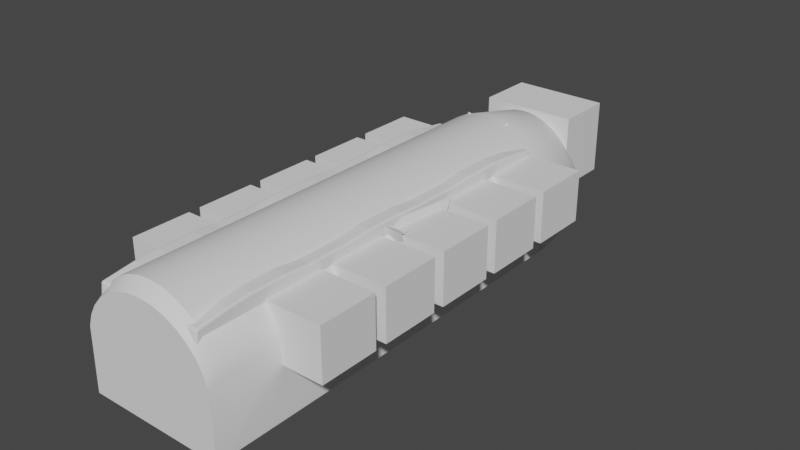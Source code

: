 # Source: metro.blend  (saved by Blender 2.80.75; exported with 4.5.12 LTS)
import bpy
from mathutils import Matrix  # noqa: F401  (used for matrix-valued properties, if any)

bpy.ops.wm.read_factory_settings(use_empty=True)
scene = bpy.context.scene
scene.name = 'Scene'

# ---- collections
col_collection = bpy.data.collections.new('Collection'); scene.collection.children.link(col_collection)

# ---- node groups
ng_auto_smooth = bpy.data.node_groups.new('Auto Smooth', 'GeometryNodeTree')
_s = ng_auto_smooth.interface.new_socket(name='Geometry', in_out='OUTPUT', socket_type='NodeSocketGeometry')
_s = ng_auto_smooth.interface.new_socket(name='Geometry', in_out='INPUT', socket_type='NodeSocketGeometry')
_s = ng_auto_smooth.interface.new_socket(name='Angle', in_out='INPUT', socket_type='NodeSocketFloat')
_s.subtype = 'ANGLE'
_s.min_value = 0.0
_s.max_value = 3.142
ng_auto_smooth.is_modifier = True
_N = ng_auto_smooth.nodes; _L = ng_auto_smooth.links
n0 = _N.new('NodeGroupOutput'); n0.name = 'Group Output'; n0.location = (480, -100)
n1 = _N.new('NodeGroupInput'); n1.name = 'Group Input'; n1.location = (-420, -300)
n2 = _N.new('NodeGroupInput'); n2.name = 'Group Input.001'; n2.location = (-60, -100)
n3 = _N.new('GeometryNodeSetShadeSmooth'); n3.name = 'Set Shade Smooth'; n3.location = (120, -100)
n3.domain = 'EDGE'
n4 = _N.new('GeometryNodeSetShadeSmooth'); n4.name = 'Set Shade Smooth.001'; n4.location = (300, -100)
n5 = _N.new('GeometryNodeInputMeshEdgeAngle'); n5.name = 'Edge Angle'; n5.location = (-420, -220)
n6 = _N.new('GeometryNodeInputEdgeSmooth'); n6.name = 'Is Edge Smooth'; n6.location = (-60, -160)
n7 = _N.new('GeometryNodeInputShadeSmooth'); n7.name = 'Is Face Smooth'; n7.location = (-240, -340)
n8 = _N.new('FunctionNodeBooleanMath'); n8.name = 'Boolean Math'; n8.location = (-60, -220)
n9 = _N.new('FunctionNodeCompare'); n9.name = 'Compare'; n9.location = (-240, -180)
n9.operation = 'LESS_EQUAL'
_L.new(n5.outputs[0], n9.inputs[0])
_L.new(n4.outputs[0], n0.inputs[0])
_L.new(n1.outputs[1], n9.inputs[1])
_L.new(n9.outputs[0], n8.inputs[0])
_L.new(n7.outputs[0], n8.inputs[1])
_L.new(n2.outputs[0], n3.inputs[0])
_L.new(n6.outputs[0], n3.inputs[1])
_L.new(n3.outputs[0], n4.inputs[0])
_L.new(n8.outputs[0], n3.inputs[2])
n0.is_active_output = True

# ---- world
world_world = bpy.data.worlds.new('World'); scene.world = world_world
world_world.use_nodes = True; world_world.node_tree.nodes.clear()
_N = world_world.node_tree.nodes; _L = world_world.node_tree.links
n0 = _N.new('ShaderNodeOutputWorld'); n0.name = 'World Output'; n0.location = (300, 300)
n1 = _N.new('ShaderNodeBackground'); n1.name = 'Background'; n1.location = (10, 300)
n1.inputs[0].default_value = (0.05088, 0.05088, 0.05088, 1.0)
_L.new(n1.outputs[0], n0.inputs[0])
n0.is_active_output = True
world_world.color = (0.05088, 0.05088, 0.05088)
world_world.use_sun_shadow = False
world_world.sun_shadow_jitter_overblur = 0.0

# ---- meshes
me_cylinder = bpy.data.meshes.new('Cylinder')
me_cylinder.from_pydata([(1.848, -4.115, 2.365), (1.663, -4.115, 2.711), (1.962, -4.115, 1.99), (1.514, -4.115, 2.893), (1.663, -4.463, 2.711), (1.514, -4.463, 2.893), (1.848, -4.463, 2.365), (1.973, -4.463, 1.406), (1.962, -4.463, 1.99), (1.848, -6.53, 2.365), (1.973, -6.53, 1.406), (1.962, -6.53, 1.99), (1.663, -6.53, 2.711), (1.514, -6.53, 2.893), (1.514, -6.183, 2.893), (1.973, -6.183, 1.406), (1.973, -8.25, 1.406), (1.848, -8.25, 2.365), (1.663, -8.25, 2.711), (1.962, -8.25, 1.99), (1.514, -8.25, 2.893), (1.973, -2.395, 1.406), (1.514, -2.395, 2.893), (1.973, -4.115, 1.406), (1.848, -6.183, 2.365), (1.663, -6.183, 2.711), (1.962, -6.183, 1.99), (-1.663, -4.115, 2.711), (-1.848, -4.115, 2.365), (-1.514, -4.115, 2.893), (-1.973, -4.115, 1.406), (-1.962, -4.115, 1.99), (-1.514, -4.463, 2.893), (-1.973, -6.183, 1.406), (-1.973, -6.53, 1.406), (-1.962, -6.53, 1.99), (-1.663, -6.53, 2.711), (-1.848, -6.53, 2.365), (-1.514, -6.53, 2.893), (-1.973, -8.25, 1.406), (-1.514, -2.395, 2.893), (-1.663, -2.395, 2.711), (-1.848, -2.395, 2.365), (-1.973, -2.395, 1.406), (-1.962, -2.395, 1.99), (-1.973, -4.463, 1.406), (-1.663, -4.463, 2.711), (-1.848, -4.463, 2.365), (-1.514, -6.183, 2.893), (-1.962, -4.463, 1.99), (-1.663, -6.183, 2.711), (-1.848, -6.183, 2.365), (-1.514, -8.25, 2.893), (-1.962, -8.25, 1.99), (-1.663, -8.25, 2.711), (-1.848, -8.25, 2.365), (-1.962, -6.183, 1.99), (1.848, -2.395, 2.365), (1.962, -2.395, 1.99), (1.663, -2.395, 2.711), (1.848, -2.048, 2.365), (1.663, -2.048, 2.711), (1.962, -2.048, 1.99), (1.514, -2.048, 2.893), (1.973, -2.048, 1.406), (-1.514, -0.3277, 2.893), (-1.663, -0.3277, 2.711), (-1.848, -0.3277, 2.365), (-1.973, -0.3277, 1.406), (-1.962, -0.3277, 1.99), (-1.973, -2.048, 1.406), (-1.962, -2.048, 1.99), (-1.514, -2.048, 2.893), (-1.663, -2.048, 2.711), (-1.848, -2.048, 2.365), (1.514, -0.3277, 2.893), (1.663, -0.3277, 2.711), (1.973, -0.3277, 1.406), (1.848, -0.3277, 2.365), (1.962, -0.3277, 1.99), (1.848, 0.01942, 2.365), (1.663, 0.01942, 2.711), (1.962, 0.01942, 1.99), (1.514, 0.01942, 2.893), (1.973, 0.01942, 1.406), (-1.973, 0.01942, 1.406), (-1.962, 0.01942, 1.99), (-1.514, 0.01942, 2.893), (-1.663, 0.01942, 2.711), (-1.848, 0.01942, 2.365), (-1.973, 1.74, 1.406), (-1.962, 1.74, 1.99), (-1.514, 1.74, 2.893), (-1.663, 1.74, 2.711), (-1.848, 1.74, 2.365), (1.973, 1.74, 1.406), (1.514, 1.74, 2.893), (1.398, 3.951, 2.251), (1.398, 4.316, 1.833), (0.6612, 5.631, 1.074), (-0.6612, 5.631, 1.074), (0.5696, 5.671, 1.074), (0.7587, 5.572, 1.074), (-0.7587, 5.572, 1.074), (0.8222, 5.51, 1.074), (-0.5696, 5.671, 1.074), (-0.8222, 5.51, 1.074), (-1.282, 4.892, 1.074), (-1.045, 5.247, 1.074), (-1.398, 4.575, 1.074), (1.165, 3.951, 2.564), (1.37, 3.951, 2.306), (0.9154, 3.951, 2.776), (0.6305, 3.951, 2.933), (1.373e-07, 3.951, 3.062), (0.3214, 3.951, 3.03), (-0.3214, 3.951, 3.03), (-0.6305, 3.951, 2.933), (-0.9154, 3.951, 2.776), (-1.165, 3.951, 2.564), (-1.398, 3.951, 2.251), (-1.37, 3.951, 2.306), (1.848, 1.74, 2.365), (1.962, 1.74, 1.99), (1.663, 1.74, 2.711), (1.398, 4.575, 1.074), (1.282, 4.892, 1.074), (1.045, 5.247, 1.074), (1.398, 4.556, 1.443), (-0.4213, 5.671, 1.208), (0.148, 5.671, 1.319), (0.4213, 5.671, 1.208), (0.5363, 5.671, 1.116), (-0.148, 5.671, 1.319), (-0.5363, 5.671, 1.116), (-1.398, 4.316, 1.833), (-1.398, 4.556, 1.443)], [(0, 1), (1, 3), (0, 2), (4, 5), (6, 4), (7, 8), (6, 8), (9, 12), (10, 11), (9, 11), (13, 12), (14, 5), (15, 7), (17, 18), (16, 19), (20, 18), (17, 19), (3, 22), (23, 21), (2, 23), (24, 25), (15, 26), (14, 25), (24, 26), (16, 10), (13, 20), (27, 29), (28, 27), (30, 31), (31, 28), (33, 45), (34, 35), (37, 35), (36, 38), (36, 37), (39, 34), (40, 41), (41, 42), (42, 44), (43, 44), (46, 32), (46, 47), (48, 32), (45, 49), (47, 49), (50, 48), (51, 50), (52, 38), (39, 53), (53, 55), (54, 52), (54, 55), (33, 56), (56, 51), (57, 59), (21, 58), (57, 58), (59, 22), (60, 61), (61, 63), (60, 62), (62, 64), (43, 30), (29, 40), (65, 66), (66, 67), (68, 69), (67, 69), (70, 71), (72, 65), (72, 73), (73, 74), (71, 74), (64, 77), (76, 75), (70, 68), (63, 75), (78, 76), (77, 79), (78, 79), (80, 81), (84, 82), (83, 81), (80, 82), (85, 86), (86, 89), (87, 88), (88, 89), (85, 90), (90, 91), (94, 91), (92, 93), (93, 94), (87, 92), (84, 95), (83, 96), (98, 97), (128, 98), (99, 101), (105, 100), (102, 99), (103, 100), (104, 102), (103, 106), (107, 108), (106, 108), (109, 107), (111, 110), (97, 111), (110, 112), (112, 113), (115, 114), (116, 117), (117, 118), (118, 119), (120, 121), (119, 121), (114, 116), (113, 115), (122, 124), (95, 123), (122, 123), (124, 96), (125, 126), (104, 127), (126, 127), (125, 128), (131, 130), (101, 132), (133, 129), (129, 134), (132, 131), (130, 133), (105, 134), (120, 135), (135, 136), (109, 136)], [])
_uv = me_cylinder.uv_layers.new(name='UVMap')
_uv.uv.foreach_set('vector', [])
me_cylinder.use_remesh_preserve_volume = False
me_cylinder.use_remesh_preserve_attributes = False
me_cylinder.use_mirror_vertex_groups = False
me_cylinder.update()
me_cube = bpy.data.meshes.new('Cube')
me_cube.from_pydata([(0.5129, -0.21, 0.4989), (0.5129, -0.21, 0.6), (0.5129, 0.21, 0.4989), (0.5129, 0.21, 0.6), (1.0, -0.21, 0.4989), (1.0, -0.21, 0.6), (1.0, 0.21, 0.4989), (1.0, 0.21, 0.6), (1.067, 0.21, 1.042), (0.9368, 0.21, 1.042), (0.8701, -0.21, 0.6), (0.8701, -0.21, 0.4989), (0.8701, 0.21, 0.6), (0.8701, 0.21, 0.4989), (1.067, -0.21, 1.042), (0.9368, -0.21, 1.042), (0.5129, 0.111, 0.4822), (0.5129, -0.111, 0.4822), (0.5129, -0.111, 0.5928), (0.5129, 0.111, 0.5928), (1.0, -0.111, 0.4822), (1.0, 0.111, 0.4822), (1.0, 0.111, 0.5706), (1.0, -0.111, 0.5706), (0.9721, 0.111, 1.077), (0.9721, -0.111, 1.077), (1.067, 0.111, 1.077), (1.067, -0.111, 1.077), (0.8701, 0.111, 0.4822), (0.8701, -0.111, 0.4822), (0.9054, 0.111, 0.5706), (0.9054, -0.111, 0.5706), (0.6915, 0.21, 0.4989), (0.6915, -0.21, 0.5971), (0.6915, -0.21, 0.4989), (0.6915, 0.21, 0.5971), (0.6915, 0.111, 0.4822), (0.6915, -0.111, 0.4822), (0.7019, 0.111, 0.5522), (0.7019, -0.111, 0.5522)], [], [(16, 19, 3, 2), (13, 12, 7, 6), (20, 23, 5, 4), (34, 33, 1, 0), (29, 20, 4, 11), (39, 18, 1, 33), (27, 25, 15, 14), (4, 5, 10, 11), (37, 29, 11, 34), (32, 35, 12, 13), (10, 5, 14, 15), (31, 10, 15, 25), (7, 12, 9, 8), (22, 7, 8, 26), (5, 23, 27, 14), (23, 22, 26, 27), (12, 30, 24, 9), (30, 31, 25, 24), (32, 13, 28, 36), (36, 28, 29, 37), (8, 9, 24, 26), (26, 24, 25, 27), (35, 3, 19, 38), (38, 19, 18, 39), (13, 6, 21, 28), (28, 21, 20, 29), (6, 7, 22, 21), (21, 22, 23, 20), (0, 1, 18, 17), (17, 18, 19, 16), (30, 38, 39, 31), (12, 35, 38, 30), (16, 36, 37, 17), (2, 32, 36, 16), (2, 3, 35, 32), (17, 37, 34, 0), (31, 39, 33, 10), (11, 10, 33, 34)])
me_cube.polygons.foreach_set('use_smooth', [True] * 38)
_uv = me_cube.uv_layers.new(name='UVMap')
_uv.uv.foreach_set('vector', [0.375, 0.1667, 0.625, 0.1667, 0.625, 0.25, 0.375, 0.25, 0.375, 0.4458, 0.625, 0.4458, 0.625, 0.5, 0.375, 0.5, 0.375, 0.6667, 0.625, 0.6667, 0.625, 0.75, 0.375, 0.75, 0.375, 0.9021, 0.625, 0.9021, 0.625, 1.0, 0.375, 1.0, 0.3208, 0.6667, 0.375, 0.6667, 0.375, 0.75, 0.3208, 0.75, 0.7771, 0.6667, 0.875, 0.6667, 0.875, 0.75, 0.7771, 0.75, 0.625, 0.6667, 0.6792, 0.6667, 0.6792, 0.75, 0.625, 0.75, 0.375, 0.75, 0.625, 0.75, 0.625, 0.8042, 0.375, 0.8042, 0.2229, 0.6667, 0.3208, 0.6667, 0.3208, 0.75, 0.2229, 0.75, 0.375, 0.3479, 0.625, 0.3479, 0.625, 0.4458, 0.375, 0.4458, 0.625, 0.8042, 0.625, 0.75, 0.625, 0.75, 0.625, 0.8042, 0.6792, 0.6667, 0.6792, 0.75, 0.6792, 0.75, 0.6792, 0.6667, 0.625, 0.5, 0.625, 0.4458, 0.625, 0.4458, 0.625, 0.5, 0.625, 0.5833, 0.625, 0.5, 0.625, 0.5, 0.625, 0.5833, 0.625, 0.75, 0.625, 0.6667, 0.625, 0.6667, 0.625, 0.75, 0.625, 0.6667, 0.625, 0.5833, 0.625, 0.5833, 0.625, 0.6667, 0.6792, 0.5, 0.6792, 0.5833, 0.6792, 0.5833, 0.6792, 0.5, 0.6792, 0.5833, 0.6792, 0.6667, 0.6792, 0.6667, 0.6792, 0.5833, 0.2229, 0.5, 0.3208, 0.5, 0.3208, 0.5833, 0.2229, 0.5833, 0.2229, 0.5833, 0.3208, 0.5833, 0.3208, 0.6667, 0.2229, 0.6667, 0.625, 0.5, 0.6792, 0.5, 0.6792, 0.5833, 0.625, 0.5833, 0.625, 0.5833, 0.6792, 0.5833, 0.6792, 0.6667, 0.625, 0.6667, 0.7771, 0.5, 0.875, 0.5, 0.875, 0.5833, 0.7771, 0.5833, 0.7771, 0.5833, 0.875, 0.5833, 0.875, 0.6667, 0.7771, 0.6667, 0.3208, 0.5, 0.375, 0.5, 0.375, 0.5833, 0.3208, 0.5833, 0.3208, 0.5833, 0.375, 0.5833, 0.375, 0.6667, 0.3208, 0.6667, 0.375, 0.5, 0.625, 0.5, 0.625, 0.5833, 0.375, 0.5833, 0.375, 0.5833, 0.625, 0.5833, 0.625, 0.6667, 0.375, 0.6667, 0.375, 0.0, 0.625, 0.0, 0.625, 0.08333, 0.375, 0.08333, 0.375, 0.08333, 0.625, 0.08333, 0.625, 0.1667, 0.375, 0.1667, 0.6792, 0.5833, 0.7771, 0.5833, 0.7771, 0.6667, 0.6792, 0.6667, 0.6792, 0.5, 0.7771, 0.5, 0.7771, 0.5833, 0.6792, 0.5833, 0.125, 0.5833, 0.2229, 0.5833, 0.2229, 0.6667, 0.125, 0.6667, 0.125, 0.5, 0.2229, 0.5, 0.2229, 0.5833, 0.125, 0.5833, 0.375, 0.25, 0.625, 0.25, 0.625, 0.3479, 0.375, 0.3479, 0.125, 0.6667, 0.2229, 0.6667, 0.2229, 0.75, 0.125, 0.75, 0.6792, 0.6667, 0.7771, 0.6667, 0.7771, 0.75, 0.6792, 0.75, 0.375, 0.8042, 0.625, 0.8042, 0.625, 0.9021, 0.375, 0.9021])
me_cube.use_remesh_preserve_volume = False
me_cube.use_remesh_preserve_attributes = False
me_cube.use_mirror_vertex_groups = False
me_cube.update()
me_cube_002 = bpy.data.meshes.new('Cube.002')
me_cube_002.from_pydata([(0.5129, -0.21, 0.4989), (0.5129, -0.21, 0.6), (0.5129, 0.21, 0.4989), (0.5129, 0.21, 0.6), (1.0, -0.21, 0.4989), (1.0, -0.21, 0.6), (1.0, 0.21, 0.4989), (1.0, 0.21, 0.6), (1.067, 0.21, 1.042), (0.9368, 0.21, 1.042), (0.8701, -0.21, 0.6), (0.8701, -0.21, 0.4989), (0.8701, 0.21, 0.6), (0.8701, 0.21, 0.4989), (1.067, -0.21, 1.042), (0.9368, -0.21, 1.042), (0.5129, 0.111, 0.4822), (0.5129, -0.111, 0.4822), (0.5129, -0.111, 0.5928), (0.5129, 0.111, 0.5928), (1.0, -0.111, 0.4822), (1.0, 0.111, 0.4822), (1.0, 0.111, 0.5706), (1.0, -0.111, 0.5706), (0.9721, 0.111, 1.077), (0.9721, -0.111, 1.077), (1.067, 0.111, 1.077), (1.067, -0.111, 1.077), (0.8701, 0.111, 0.4822), (0.8701, -0.111, 0.4822), (0.9054, 0.111, 0.5706), (0.9054, -0.111, 0.5706), (0.6915, 0.21, 0.4989), (0.6915, -0.21, 0.5971), (0.6915, -0.21, 0.4989), (0.6915, 0.21, 0.5971), (0.6915, 0.111, 0.4822), (0.6915, -0.111, 0.4822), (0.7019, 0.111, 0.5522), (0.7019, -0.111, 0.5522)], [], [(16, 19, 3, 2), (13, 12, 7, 6), (20, 23, 5, 4), (34, 33, 1, 0), (29, 20, 4, 11), (39, 18, 1, 33), (27, 25, 15, 14), (4, 5, 10, 11), (37, 29, 11, 34), (32, 35, 12, 13), (10, 5, 14, 15), (31, 10, 15, 25), (7, 12, 9, 8), (22, 7, 8, 26), (5, 23, 27, 14), (23, 22, 26, 27), (12, 30, 24, 9), (30, 31, 25, 24), (32, 13, 28, 36), (36, 28, 29, 37), (8, 9, 24, 26), (26, 24, 25, 27), (35, 3, 19, 38), (38, 19, 18, 39), (13, 6, 21, 28), (28, 21, 20, 29), (6, 7, 22, 21), (21, 22, 23, 20), (0, 1, 18, 17), (17, 18, 19, 16), (30, 38, 39, 31), (12, 35, 38, 30), (16, 36, 37, 17), (2, 32, 36, 16), (2, 3, 35, 32), (17, 37, 34, 0), (31, 39, 33, 10), (11, 10, 33, 34)])
me_cube_002.polygons.foreach_set('use_smooth', [True] * 38)
_uv = me_cube_002.uv_layers.new(name='UVMap')
_uv.uv.foreach_set('vector', [0.375, 0.1667, 0.625, 0.1667, 0.625, 0.25, 0.375, 0.25, 0.375, 0.4458, 0.625, 0.4458, 0.625, 0.5, 0.375, 0.5, 0.375, 0.6667, 0.625, 0.6667, 0.625, 0.75, 0.375, 0.75, 0.375, 0.9021, 0.625, 0.9021, 0.625, 1.0, 0.375, 1.0, 0.3208, 0.6667, 0.375, 0.6667, 0.375, 0.75, 0.3208, 0.75, 0.7771, 0.6667, 0.875, 0.6667, 0.875, 0.75, 0.7771, 0.75, 0.625, 0.6667, 0.6792, 0.6667, 0.6792, 0.75, 0.625, 0.75, 0.375, 0.75, 0.625, 0.75, 0.625, 0.8042, 0.375, 0.8042, 0.2229, 0.6667, 0.3208, 0.6667, 0.3208, 0.75, 0.2229, 0.75, 0.375, 0.3479, 0.625, 0.3479, 0.625, 0.4458, 0.375, 0.4458, 0.625, 0.8042, 0.625, 0.75, 0.625, 0.75, 0.625, 0.8042, 0.6792, 0.6667, 0.6792, 0.75, 0.6792, 0.75, 0.6792, 0.6667, 0.625, 0.5, 0.625, 0.4458, 0.625, 0.4458, 0.625, 0.5, 0.625, 0.5833, 0.625, 0.5, 0.625, 0.5, 0.625, 0.5833, 0.625, 0.75, 0.625, 0.6667, 0.625, 0.6667, 0.625, 0.75, 0.625, 0.6667, 0.625, 0.5833, 0.625, 0.5833, 0.625, 0.6667, 0.6792, 0.5, 0.6792, 0.5833, 0.6792, 0.5833, 0.6792, 0.5, 0.6792, 0.5833, 0.6792, 0.6667, 0.6792, 0.6667, 0.6792, 0.5833, 0.2229, 0.5, 0.3208, 0.5, 0.3208, 0.5833, 0.2229, 0.5833, 0.2229, 0.5833, 0.3208, 0.5833, 0.3208, 0.6667, 0.2229, 0.6667, 0.625, 0.5, 0.6792, 0.5, 0.6792, 0.5833, 0.625, 0.5833, 0.625, 0.5833, 0.6792, 0.5833, 0.6792, 0.6667, 0.625, 0.6667, 0.7771, 0.5, 0.875, 0.5, 0.875, 0.5833, 0.7771, 0.5833, 0.7771, 0.5833, 0.875, 0.5833, 0.875, 0.6667, 0.7771, 0.6667, 0.3208, 0.5, 0.375, 0.5, 0.375, 0.5833, 0.3208, 0.5833, 0.3208, 0.5833, 0.375, 0.5833, 0.375, 0.6667, 0.3208, 0.6667, 0.375, 0.5, 0.625, 0.5, 0.625, 0.5833, 0.375, 0.5833, 0.375, 0.5833, 0.625, 0.5833, 0.625, 0.6667, 0.375, 0.6667, 0.375, 0.0, 0.625, 0.0, 0.625, 0.08333, 0.375, 0.08333, 0.375, 0.08333, 0.625, 0.08333, 0.625, 0.1667, 0.375, 0.1667, 0.6792, 0.5833, 0.7771, 0.5833, 0.7771, 0.6667, 0.6792, 0.6667, 0.6792, 0.5, 0.7771, 0.5, 0.7771, 0.5833, 0.6792, 0.5833, 0.125, 0.5833, 0.2229, 0.5833, 0.2229, 0.6667, 0.125, 0.6667, 0.125, 0.5, 0.2229, 0.5, 0.2229, 0.5833, 0.125, 0.5833, 0.375, 0.25, 0.625, 0.25, 0.625, 0.3479, 0.375, 0.3479, 0.125, 0.6667, 0.2229, 0.6667, 0.2229, 0.75, 0.125, 0.75, 0.6792, 0.6667, 0.7771, 0.6667, 0.7771, 0.75, 0.6792, 0.75, 0.375, 0.8042, 0.625, 0.8042, 0.625, 0.9021, 0.375, 0.9021])
me_cube_002.use_remesh_preserve_volume = False
me_cube_002.use_remesh_preserve_attributes = False
me_cube_002.use_mirror_vertex_groups = False
me_cube_002.update()
me_cube_003 = bpy.data.meshes.new('Cube.003')
me_cube_003.from_pydata([(-1.626, -1.0, -0.462), (-1.626, -1.0, 2.038), (-1.626, 1.0, -0.462), (-1.626, 1.0, 2.038), (1.626, -1.0, -0.462), (1.626, -1.0, 2.038), (1.626, 1.0, -0.462), (1.626, 1.0, 2.038), (1.66, -5.571, -0.07663), (1.66, -5.571, 1.652), (1.66, -3.571, -0.07663), (1.66, -3.571, 1.652), (3.66, -5.571, -0.07663), (3.66, -5.571, 1.652), (3.66, -3.571, -0.07663), (3.66, -3.571, 1.652), (-3.384, -5.571, -0.07663), (-3.384, -5.571, 1.652), (-3.384, -3.571, -0.07663), (-3.384, -3.571, 1.652), (-1.384, -5.571, -0.07663), (-1.384, -5.571, 1.652), (-1.384, -3.571, -0.07663), (-1.384, -3.571, 1.652), (1.66, -7.974, -0.07663), (1.66, -7.974, 1.652), (1.66, -5.974, -0.07663), (1.66, -5.974, 1.652), (3.66, -7.974, -0.07663), (3.66, -7.974, 1.652), (3.66, -5.974, -0.07663), (3.66, -5.974, 1.652), (-3.384, -7.974, -0.07663), (-3.384, -7.974, 1.652), (-3.384, -5.974, -0.07663), (-3.384, -5.974, 1.652), (-1.384, -7.974, -0.07663), (-1.384, -7.974, 1.652), (-1.384, -5.974, -0.07663), (-1.384, -5.974, 1.652), (1.66, -10.38, -0.07663), (1.66, -10.38, 1.652), (1.66, -8.378, -0.07663), (1.66, -8.378, 1.652), (3.66, -10.38, -0.07663), (3.66, -10.38, 1.652), (3.66, -8.378, -0.07663), (3.66, -8.378, 1.652), (-3.384, -10.38, -0.07663), (-3.384, -10.38, 1.652), (-3.384, -8.378, -0.07663), (-3.384, -8.378, 1.652), (-1.384, -10.38, -0.07663), (-1.384, -10.38, 1.652), (-1.384, -8.378, -0.07663), (-1.384, -8.378, 1.652), (1.66, -12.78, -0.07663), (1.66, -12.78, 1.652), (1.66, -10.78, -0.07663), (1.66, -10.78, 1.652), (3.66, -12.78, -0.07663), (3.66, -12.78, 1.652), (3.66, -10.78, -0.07663), (3.66, -10.78, 1.652), (-3.384, -12.78, -0.07663), (-3.384, -12.78, 1.652), (-3.384, -10.78, -0.07663), (-3.384, -10.78, 1.652), (-1.384, -12.78, -0.07663), (-1.384, -12.78, 1.652), (-1.384, -10.78, -0.07663), (-1.384, -10.78, 1.652), (1.66, -15.18, -0.07663), (1.66, -15.18, 1.652), (1.66, -13.18, -0.07663), (1.66, -13.18, 1.652), (3.66, -15.18, -0.07663), (3.66, -15.18, 1.652), (3.66, -13.18, -0.07663), (3.66, -13.18, 1.652), (-3.384, -15.18, -0.07663), (-3.384, -15.18, 1.652), (-3.384, -13.18, -0.07663), (-3.384, -13.18, 1.652), (-1.384, -15.18, -0.07663), (-1.384, -15.18, 1.652), (-1.384, -13.18, -0.07663), (-1.384, -13.18, 1.652)], [], [(0, 1, 3, 2), (2, 3, 7, 6), (6, 7, 5, 4), (4, 5, 1, 0), (2, 6, 4, 0), (7, 3, 1, 5), (8, 9, 11, 10), (10, 11, 15, 14), (14, 15, 13, 12), (12, 13, 9, 8), (10, 14, 12, 8), (15, 11, 9, 13), (16, 17, 19, 18), (18, 19, 23, 22), (22, 23, 21, 20), (20, 21, 17, 16), (18, 22, 20, 16), (23, 19, 17, 21), (24, 25, 27, 26), (26, 27, 31, 30), (30, 31, 29, 28), (28, 29, 25, 24), (26, 30, 28, 24), (31, 27, 25, 29), (32, 33, 35, 34), (34, 35, 39, 38), (38, 39, 37, 36), (36, 37, 33, 32), (34, 38, 36, 32), (39, 35, 33, 37), (40, 41, 43, 42), (42, 43, 47, 46), (46, 47, 45, 44), (44, 45, 41, 40), (42, 46, 44, 40), (47, 43, 41, 45), (48, 49, 51, 50), (50, 51, 55, 54), (54, 55, 53, 52), (52, 53, 49, 48), (50, 54, 52, 48), (55, 51, 49, 53), (56, 57, 59, 58), (58, 59, 63, 62), (62, 63, 61, 60), (60, 61, 57, 56), (58, 62, 60, 56), (63, 59, 57, 61), (64, 65, 67, 66), (66, 67, 71, 70), (70, 71, 69, 68), (68, 69, 65, 64), (66, 70, 68, 64), (71, 67, 65, 69), (72, 73, 75, 74), (74, 75, 79, 78), (78, 79, 77, 76), (76, 77, 73, 72), (74, 78, 76, 72), (79, 75, 73, 77), (80, 81, 83, 82), (82, 83, 87, 86), (86, 87, 85, 84), (84, 85, 81, 80), (82, 86, 84, 80), (87, 83, 81, 85)])
_uv = me_cube_003.uv_layers.new(name='UVMap')
_uv.uv.foreach_set('vector', [0.375, 0.0, 0.625, 0.0, 0.625, 0.25, 0.375, 0.25, 0.375, 0.25, 0.625, 0.25, 0.625, 0.5, 0.375, 0.5, 0.375, 0.5, 0.625, 0.5, 0.625, 0.75, 0.375, 0.75, 0.375, 0.75, 0.625, 0.75, 0.625, 1.0, 0.375, 1.0, 0.125, 0.5, 0.375, 0.5, 0.375, 0.75, 0.125, 0.75, 0.625, 0.5, 0.875, 0.5, 0.875, 0.75, 0.625, 0.75, 0.375, 0.0, 0.625, 0.0, 0.625, 0.25, 0.375, 0.25, 0.375, 0.25, 0.625, 0.25, 0.625, 0.5, 0.375, 0.5, 0.375, 0.5, 0.625, 0.5, 0.625, 0.75, 0.375, 0.75, 0.375, 0.75, 0.625, 0.75, 0.625, 1.0, 0.375, 1.0, 0.125, 0.5, 0.375, 0.5, 0.375, 0.75, 0.125, 0.75, 0.625, 0.5, 0.875, 0.5, 0.875, 0.75, 0.625, 0.75, 0.375, 0.0, 0.625, 0.0, 0.625, 0.25, 0.375, 0.25, 0.375, 0.25, 0.625, 0.25, 0.625, 0.5, 0.375, 0.5, 0.375, 0.5, 0.625, 0.5, 0.625, 0.75, 0.375, 0.75, 0.375, 0.75, 0.625, 0.75, 0.625, 1.0, 0.375, 1.0, 0.125, 0.5, 0.375, 0.5, 0.375, 0.75, 0.125, 0.75, 0.625, 0.5, 0.875, 0.5, 0.875, 0.75, 0.625, 0.75, 0.375, 0.0, 0.625, 0.0, 0.625, 0.25, 0.375, 0.25, 0.375, 0.25, 0.625, 0.25, 0.625, 0.5, 0.375, 0.5, 0.375, 0.5, 0.625, 0.5, 0.625, 0.75, 0.375, 0.75, 0.375, 0.75, 0.625, 0.75, 0.625, 1.0, 0.375, 1.0, 0.125, 0.5, 0.375, 0.5, 0.375, 0.75, 0.125, 0.75, 0.625, 0.5, 0.875, 0.5, 0.875, 0.75, 0.625, 0.75, 0.375, 0.0, 0.625, 0.0, 0.625, 0.25, 0.375, 0.25, 0.375, 0.25, 0.625, 0.25, 0.625, 0.5, 0.375, 0.5, 0.375, 0.5, 0.625, 0.5, 0.625, 0.75, 0.375, 0.75, 0.375, 0.75, 0.625, 0.75, 0.625, 1.0, 0.375, 1.0, 0.125, 0.5, 0.375, 0.5, 0.375, 0.75, 0.125, 0.75, 0.625, 0.5, 0.875, 0.5, 0.875, 0.75, 0.625, 0.75, 0.375, 0.0, 0.625, 0.0, 0.625, 0.25, 0.375, 0.25, 0.375, 0.25, 0.625, 0.25, 0.625, 0.5, 0.375, 0.5, 0.375, 0.5, 0.625, 0.5, 0.625, 0.75, 0.375, 0.75, 0.375, 0.75, 0.625, 0.75, 0.625, 1.0, 0.375, 1.0, 0.125, 0.5, 0.375, 0.5, 0.375, 0.75, 0.125, 0.75, 0.625, 0.5, 0.875, 0.5, 0.875, 0.75, 0.625, 0.75, 0.375, 0.0, 0.625, 0.0, 0.625, 0.25, 0.375, 0.25, 0.375, 0.25, 0.625, 0.25, 0.625, 0.5, 0.375, 0.5, 0.375, 0.5, 0.625, 0.5, 0.625, 0.75, 0.375, 0.75, 0.375, 0.75, 0.625, 0.75, 0.625, 1.0, 0.375, 1.0, 0.125, 0.5, 0.375, 0.5, 0.375, 0.75, 0.125, 0.75, 0.625, 0.5, 0.875, 0.5, 0.875, 0.75, 0.625, 0.75, 0.375, 0.0, 0.625, 0.0, 0.625, 0.25, 0.375, 0.25, 0.375, 0.25, 0.625, 0.25, 0.625, 0.5, 0.375, 0.5, 0.375, 0.5, 0.625, 0.5, 0.625, 0.75, 0.375, 0.75, 0.375, 0.75, 0.625, 0.75, 0.625, 1.0, 0.375, 1.0, 0.125, 0.5, 0.375, 0.5, 0.375, 0.75, 0.125, 0.75, 0.625, 0.5, 0.875, 0.5, 0.875, 0.75, 0.625, 0.75, 0.375, 0.0, 0.625, 0.0, 0.625, 0.25, 0.375, 0.25, 0.375, 0.25, 0.625, 0.25, 0.625, 0.5, 0.375, 0.5, 0.375, 0.5, 0.625, 0.5, 0.625, 0.75, 0.375, 0.75, 0.375, 0.75, 0.625, 0.75, 0.625, 1.0, 0.375, 1.0, 0.125, 0.5, 0.375, 0.5, 0.375, 0.75, 0.125, 0.75, 0.625, 0.5, 0.875, 0.5, 0.875, 0.75, 0.625, 0.75, 0.375, 0.0, 0.625, 0.0, 0.625, 0.25, 0.375, 0.25, 0.375, 0.25, 0.625, 0.25, 0.625, 0.5, 0.375, 0.5, 0.375, 0.5, 0.625, 0.5, 0.625, 0.75, 0.375, 0.75, 0.375, 0.75, 0.625, 0.75, 0.625, 1.0, 0.375, 1.0, 0.125, 0.5, 0.375, 0.5, 0.375, 0.75, 0.125, 0.75, 0.625, 0.5, 0.875, 0.5, 0.875, 0.75, 0.625, 0.75, 0.375, 0.0, 0.625, 0.0, 0.625, 0.25, 0.375, 0.25, 0.375, 0.25, 0.625, 0.25, 0.625, 0.5, 0.375, 0.5, 0.375, 0.5, 0.625, 0.5, 0.625, 0.75, 0.375, 0.75, 0.375, 0.75, 0.625, 0.75, 0.625, 1.0, 0.375, 1.0, 0.125, 0.5, 0.375, 0.5, 0.375, 0.75, 0.125, 0.75, 0.625, 0.5, 0.875, 0.5, 0.875, 0.75, 0.625, 0.75])
me_cube_003.use_remesh_preserve_volume = False
me_cube_003.use_remesh_preserve_attributes = False
me_cube_003.use_mirror_vertex_groups = False
me_cube_003.update()
me_cube_004 = bpy.data.meshes.new('Cube.004')
me_cube_004.from_pydata([(0.5129, -0.21, 0.4989), (0.5129, -0.21, 0.6), (0.5129, 0.21, 0.4989), (0.5129, 0.21, 0.6), (1.0, -0.21, 0.4989), (1.0, -0.21, 0.6), (1.0, 0.21, 0.4989), (1.0, 0.21, 0.6), (1.067, 0.21, 1.042), (0.9368, 0.21, 1.042), (0.8701, -0.21, 0.6), (0.8701, -0.21, 0.4989), (0.8701, 0.21, 0.6), (0.8701, 0.21, 0.4989), (1.067, -0.21, 1.042), (0.9368, -0.21, 1.042), (0.5129, 0.111, 0.4822), (0.5129, -0.111, 0.4822), (0.5129, -0.111, 0.5928), (0.5129, 0.111, 0.5928), (1.0, -0.111, 0.4822), (1.0, 0.111, 0.4822), (1.0, 0.111, 0.5706), (1.0, -0.111, 0.5706), (0.9721, 0.111, 1.077), (0.9721, -0.111, 1.077), (1.067, 0.111, 1.077), (1.067, -0.111, 1.077), (0.8701, 0.111, 0.4822), (0.8701, -0.111, 0.4822), (0.9054, 0.111, 0.5706), (0.9054, -0.111, 0.5706), (0.6915, 0.21, 0.4989), (0.6915, -0.21, 0.5971), (0.6915, -0.21, 0.4989), (0.6915, 0.21, 0.5971), (0.6915, 0.111, 0.4822), (0.6915, -0.111, 0.4822), (0.7019, 0.111, 0.5522), (0.7019, -0.111, 0.5522)], [], [(16, 19, 3, 2), (13, 12, 7, 6), (20, 23, 5, 4), (34, 33, 1, 0), (29, 20, 4, 11), (39, 18, 1, 33), (27, 25, 15, 14), (4, 5, 10, 11), (37, 29, 11, 34), (32, 35, 12, 13), (10, 5, 14, 15), (31, 10, 15, 25), (7, 12, 9, 8), (22, 7, 8, 26), (5, 23, 27, 14), (23, 22, 26, 27), (12, 30, 24, 9), (30, 31, 25, 24), (32, 13, 28, 36), (36, 28, 29, 37), (8, 9, 24, 26), (26, 24, 25, 27), (35, 3, 19, 38), (38, 19, 18, 39), (13, 6, 21, 28), (28, 21, 20, 29), (6, 7, 22, 21), (21, 22, 23, 20), (0, 1, 18, 17), (17, 18, 19, 16), (30, 38, 39, 31), (12, 35, 38, 30), (16, 36, 37, 17), (2, 32, 36, 16), (2, 3, 35, 32), (17, 37, 34, 0), (31, 39, 33, 10), (11, 10, 33, 34)])
me_cube_004.polygons.foreach_set('use_smooth', [True] * 38)
_uv = me_cube_004.uv_layers.new(name='UVMap')
_uv.uv.foreach_set('vector', [0.375, 0.1667, 0.625, 0.1667, 0.625, 0.25, 0.375, 0.25, 0.375, 0.4458, 0.625, 0.4458, 0.625, 0.5, 0.375, 0.5, 0.375, 0.6667, 0.625, 0.6667, 0.625, 0.75, 0.375, 0.75, 0.375, 0.9021, 0.625, 0.9021, 0.625, 1.0, 0.375, 1.0, 0.3208, 0.6667, 0.375, 0.6667, 0.375, 0.75, 0.3208, 0.75, 0.7771, 0.6667, 0.875, 0.6667, 0.875, 0.75, 0.7771, 0.75, 0.625, 0.6667, 0.6792, 0.6667, 0.6792, 0.75, 0.625, 0.75, 0.375, 0.75, 0.625, 0.75, 0.625, 0.8042, 0.375, 0.8042, 0.2229, 0.6667, 0.3208, 0.6667, 0.3208, 0.75, 0.2229, 0.75, 0.375, 0.3479, 0.625, 0.3479, 0.625, 0.4458, 0.375, 0.4458, 0.625, 0.8042, 0.625, 0.75, 0.625, 0.75, 0.625, 0.8042, 0.6792, 0.6667, 0.6792, 0.75, 0.6792, 0.75, 0.6792, 0.6667, 0.625, 0.5, 0.625, 0.4458, 0.625, 0.4458, 0.625, 0.5, 0.625, 0.5833, 0.625, 0.5, 0.625, 0.5, 0.625, 0.5833, 0.625, 0.75, 0.625, 0.6667, 0.625, 0.6667, 0.625, 0.75, 0.625, 0.6667, 0.625, 0.5833, 0.625, 0.5833, 0.625, 0.6667, 0.6792, 0.5, 0.6792, 0.5833, 0.6792, 0.5833, 0.6792, 0.5, 0.6792, 0.5833, 0.6792, 0.6667, 0.6792, 0.6667, 0.6792, 0.5833, 0.2229, 0.5, 0.3208, 0.5, 0.3208, 0.5833, 0.2229, 0.5833, 0.2229, 0.5833, 0.3208, 0.5833, 0.3208, 0.6667, 0.2229, 0.6667, 0.625, 0.5, 0.6792, 0.5, 0.6792, 0.5833, 0.625, 0.5833, 0.625, 0.5833, 0.6792, 0.5833, 0.6792, 0.6667, 0.625, 0.6667, 0.7771, 0.5, 0.875, 0.5, 0.875, 0.5833, 0.7771, 0.5833, 0.7771, 0.5833, 0.875, 0.5833, 0.875, 0.6667, 0.7771, 0.6667, 0.3208, 0.5, 0.375, 0.5, 0.375, 0.5833, 0.3208, 0.5833, 0.3208, 0.5833, 0.375, 0.5833, 0.375, 0.6667, 0.3208, 0.6667, 0.375, 0.5, 0.625, 0.5, 0.625, 0.5833, 0.375, 0.5833, 0.375, 0.5833, 0.625, 0.5833, 0.625, 0.6667, 0.375, 0.6667, 0.375, 0.0, 0.625, 0.0, 0.625, 0.08333, 0.375, 0.08333, 0.375, 0.08333, 0.625, 0.08333, 0.625, 0.1667, 0.375, 0.1667, 0.6792, 0.5833, 0.7771, 0.5833, 0.7771, 0.6667, 0.6792, 0.6667, 0.6792, 0.5, 0.7771, 0.5, 0.7771, 0.5833, 0.6792, 0.5833, 0.125, 0.5833, 0.2229, 0.5833, 0.2229, 0.6667, 0.125, 0.6667, 0.125, 0.5, 0.2229, 0.5, 0.2229, 0.5833, 0.125, 0.5833, 0.375, 0.25, 0.625, 0.25, 0.625, 0.3479, 0.375, 0.3479, 0.125, 0.6667, 0.2229, 0.6667, 0.2229, 0.75, 0.125, 0.75, 0.6792, 0.6667, 0.7771, 0.6667, 0.7771, 0.75, 0.6792, 0.75, 0.375, 0.8042, 0.625, 0.8042, 0.625, 0.9021, 0.375, 0.9021])
me_cube_004.use_remesh_preserve_volume = False
me_cube_004.use_remesh_preserve_attributes = False
me_cube_004.use_mirror_vertex_groups = False
me_cube_004.update()
me_cube_005 = bpy.data.meshes.new('Cube.005')
me_cube_005.from_pydata([(0.5129, -0.21, 0.4989), (0.5129, -0.21, 0.6), (0.5129, 0.21, 0.4989), (0.5129, 0.21, 0.6), (1.0, -0.21, 0.4989), (1.0, -0.21, 0.6), (1.0, 0.21, 0.4989), (1.0, 0.21, 0.6), (1.067, 0.21, 1.042), (0.9368, 0.21, 1.042), (0.8701, -0.21, 0.6), (0.8701, -0.21, 0.4989), (0.8701, 0.21, 0.6), (0.8701, 0.21, 0.4989), (1.067, -0.21, 1.042), (0.9368, -0.21, 1.042), (0.5129, 0.111, 0.4822), (0.5129, -0.111, 0.4822), (0.5129, -0.111, 0.5928), (0.5129, 0.111, 0.5928), (1.0, -0.111, 0.4822), (1.0, 0.111, 0.4822), (1.0, 0.111, 0.5706), (1.0, -0.111, 0.5706), (0.9721, 0.111, 1.077), (0.9721, -0.111, 1.077), (1.067, 0.111, 1.077), (1.067, -0.111, 1.077), (0.8701, 0.111, 0.4822), (0.8701, -0.111, 0.4822), (0.9054, 0.111, 0.5706), (0.9054, -0.111, 0.5706), (0.6915, 0.21, 0.4989), (0.6915, -0.21, 0.5971), (0.6915, -0.21, 0.4989), (0.6915, 0.21, 0.5971), (0.6915, 0.111, 0.4822), (0.6915, -0.111, 0.4822), (0.7019, 0.111, 0.5522), (0.7019, -0.111, 0.5522)], [], [(16, 19, 3, 2), (13, 12, 7, 6), (20, 23, 5, 4), (34, 33, 1, 0), (29, 20, 4, 11), (39, 18, 1, 33), (27, 25, 15, 14), (4, 5, 10, 11), (37, 29, 11, 34), (32, 35, 12, 13), (10, 5, 14, 15), (31, 10, 15, 25), (7, 12, 9, 8), (22, 7, 8, 26), (5, 23, 27, 14), (23, 22, 26, 27), (12, 30, 24, 9), (30, 31, 25, 24), (32, 13, 28, 36), (36, 28, 29, 37), (8, 9, 24, 26), (26, 24, 25, 27), (35, 3, 19, 38), (38, 19, 18, 39), (13, 6, 21, 28), (28, 21, 20, 29), (6, 7, 22, 21), (21, 22, 23, 20), (0, 1, 18, 17), (17, 18, 19, 16), (30, 38, 39, 31), (12, 35, 38, 30), (16, 36, 37, 17), (2, 32, 36, 16), (2, 3, 35, 32), (17, 37, 34, 0), (31, 39, 33, 10), (11, 10, 33, 34)])
me_cube_005.polygons.foreach_set('use_smooth', [True] * 38)
_uv = me_cube_005.uv_layers.new(name='UVMap')
_uv.uv.foreach_set('vector', [0.375, 0.1667, 0.625, 0.1667, 0.625, 0.25, 0.375, 0.25, 0.375, 0.4458, 0.625, 0.4458, 0.625, 0.5, 0.375, 0.5, 0.375, 0.6667, 0.625, 0.6667, 0.625, 0.75, 0.375, 0.75, 0.375, 0.9021, 0.625, 0.9021, 0.625, 1.0, 0.375, 1.0, 0.3208, 0.6667, 0.375, 0.6667, 0.375, 0.75, 0.3208, 0.75, 0.7771, 0.6667, 0.875, 0.6667, 0.875, 0.75, 0.7771, 0.75, 0.625, 0.6667, 0.6792, 0.6667, 0.6792, 0.75, 0.625, 0.75, 0.375, 0.75, 0.625, 0.75, 0.625, 0.8042, 0.375, 0.8042, 0.2229, 0.6667, 0.3208, 0.6667, 0.3208, 0.75, 0.2229, 0.75, 0.375, 0.3479, 0.625, 0.3479, 0.625, 0.4458, 0.375, 0.4458, 0.625, 0.8042, 0.625, 0.75, 0.625, 0.75, 0.625, 0.8042, 0.6792, 0.6667, 0.6792, 0.75, 0.6792, 0.75, 0.6792, 0.6667, 0.625, 0.5, 0.625, 0.4458, 0.625, 0.4458, 0.625, 0.5, 0.625, 0.5833, 0.625, 0.5, 0.625, 0.5, 0.625, 0.5833, 0.625, 0.75, 0.625, 0.6667, 0.625, 0.6667, 0.625, 0.75, 0.625, 0.6667, 0.625, 0.5833, 0.625, 0.5833, 0.625, 0.6667, 0.6792, 0.5, 0.6792, 0.5833, 0.6792, 0.5833, 0.6792, 0.5, 0.6792, 0.5833, 0.6792, 0.6667, 0.6792, 0.6667, 0.6792, 0.5833, 0.2229, 0.5, 0.3208, 0.5, 0.3208, 0.5833, 0.2229, 0.5833, 0.2229, 0.5833, 0.3208, 0.5833, 0.3208, 0.6667, 0.2229, 0.6667, 0.625, 0.5, 0.6792, 0.5, 0.6792, 0.5833, 0.625, 0.5833, 0.625, 0.5833, 0.6792, 0.5833, 0.6792, 0.6667, 0.625, 0.6667, 0.7771, 0.5, 0.875, 0.5, 0.875, 0.5833, 0.7771, 0.5833, 0.7771, 0.5833, 0.875, 0.5833, 0.875, 0.6667, 0.7771, 0.6667, 0.3208, 0.5, 0.375, 0.5, 0.375, 0.5833, 0.3208, 0.5833, 0.3208, 0.5833, 0.375, 0.5833, 0.375, 0.6667, 0.3208, 0.6667, 0.375, 0.5, 0.625, 0.5, 0.625, 0.5833, 0.375, 0.5833, 0.375, 0.5833, 0.625, 0.5833, 0.625, 0.6667, 0.375, 0.6667, 0.375, 0.0, 0.625, 0.0, 0.625, 0.08333, 0.375, 0.08333, 0.375, 0.08333, 0.625, 0.08333, 0.625, 0.1667, 0.375, 0.1667, 0.6792, 0.5833, 0.7771, 0.5833, 0.7771, 0.6667, 0.6792, 0.6667, 0.6792, 0.5, 0.7771, 0.5, 0.7771, 0.5833, 0.6792, 0.5833, 0.125, 0.5833, 0.2229, 0.5833, 0.2229, 0.6667, 0.125, 0.6667, 0.125, 0.5, 0.2229, 0.5, 0.2229, 0.5833, 0.125, 0.5833, 0.375, 0.25, 0.625, 0.25, 0.625, 0.3479, 0.375, 0.3479, 0.125, 0.6667, 0.2229, 0.6667, 0.2229, 0.75, 0.125, 0.75, 0.6792, 0.6667, 0.7771, 0.6667, 0.7771, 0.75, 0.6792, 0.75, 0.375, 0.8042, 0.625, 0.8042, 0.625, 0.9021, 0.375, 0.9021])
me_cube_005.use_remesh_preserve_volume = False
me_cube_005.use_remesh_preserve_attributes = False
me_cube_005.use_mirror_vertex_groups = False
me_cube_005.update()
me_cube_006 = bpy.data.meshes.new('Cube.006')
me_cube_006.from_pydata([(0.5129, -0.21, 0.4989), (0.5129, -0.21, 0.6), (0.5129, 0.21, 0.4989), (0.5129, 0.21, 0.6), (1.0, -0.21, 0.4989), (1.0, -0.21, 0.6), (1.0, 0.21, 0.4989), (1.0, 0.21, 0.6), (1.067, 0.21, 1.042), (0.9368, 0.21, 1.042), (0.8701, -0.21, 0.6), (0.8701, -0.21, 0.4989), (0.8701, 0.21, 0.6), (0.8701, 0.21, 0.4989), (1.067, -0.21, 1.042), (0.9368, -0.21, 1.042), (0.5129, 0.111, 0.4822), (0.5129, -0.111, 0.4822), (0.5129, -0.111, 0.5928), (0.5129, 0.111, 0.5928), (1.0, -0.111, 0.4822), (1.0, 0.111, 0.4822), (1.0, 0.111, 0.5706), (1.0, -0.111, 0.5706), (0.9721, 0.111, 1.077), (0.9721, -0.111, 1.077), (1.067, 0.111, 1.077), (1.067, -0.111, 1.077), (0.8701, 0.111, 0.4822), (0.8701, -0.111, 0.4822), (0.9054, 0.111, 0.5706), (0.9054, -0.111, 0.5706), (0.6915, 0.21, 0.4989), (0.6915, -0.21, 0.5971), (0.6915, -0.21, 0.4989), (0.6915, 0.21, 0.5971), (0.6915, 0.111, 0.4822), (0.6915, -0.111, 0.4822), (0.7019, 0.111, 0.5522), (0.7019, -0.111, 0.5522)], [], [(16, 19, 3, 2), (13, 12, 7, 6), (20, 23, 5, 4), (34, 33, 1, 0), (29, 20, 4, 11), (39, 18, 1, 33), (27, 25, 15, 14), (4, 5, 10, 11), (37, 29, 11, 34), (32, 35, 12, 13), (10, 5, 14, 15), (31, 10, 15, 25), (7, 12, 9, 8), (22, 7, 8, 26), (5, 23, 27, 14), (23, 22, 26, 27), (12, 30, 24, 9), (30, 31, 25, 24), (32, 13, 28, 36), (36, 28, 29, 37), (8, 9, 24, 26), (26, 24, 25, 27), (35, 3, 19, 38), (38, 19, 18, 39), (13, 6, 21, 28), (28, 21, 20, 29), (6, 7, 22, 21), (21, 22, 23, 20), (0, 1, 18, 17), (17, 18, 19, 16), (30, 38, 39, 31), (12, 35, 38, 30), (16, 36, 37, 17), (2, 32, 36, 16), (2, 3, 35, 32), (17, 37, 34, 0), (31, 39, 33, 10), (11, 10, 33, 34)])
me_cube_006.polygons.foreach_set('use_smooth', [True] * 38)
_uv = me_cube_006.uv_layers.new(name='UVMap')
_uv.uv.foreach_set('vector', [0.375, 0.1667, 0.625, 0.1667, 0.625, 0.25, 0.375, 0.25, 0.375, 0.4458, 0.625, 0.4458, 0.625, 0.5, 0.375, 0.5, 0.375, 0.6667, 0.625, 0.6667, 0.625, 0.75, 0.375, 0.75, 0.375, 0.9021, 0.625, 0.9021, 0.625, 1.0, 0.375, 1.0, 0.3208, 0.6667, 0.375, 0.6667, 0.375, 0.75, 0.3208, 0.75, 0.7771, 0.6667, 0.875, 0.6667, 0.875, 0.75, 0.7771, 0.75, 0.625, 0.6667, 0.6792, 0.6667, 0.6792, 0.75, 0.625, 0.75, 0.375, 0.75, 0.625, 0.75, 0.625, 0.8042, 0.375, 0.8042, 0.2229, 0.6667, 0.3208, 0.6667, 0.3208, 0.75, 0.2229, 0.75, 0.375, 0.3479, 0.625, 0.3479, 0.625, 0.4458, 0.375, 0.4458, 0.625, 0.8042, 0.625, 0.75, 0.625, 0.75, 0.625, 0.8042, 0.6792, 0.6667, 0.6792, 0.75, 0.6792, 0.75, 0.6792, 0.6667, 0.625, 0.5, 0.625, 0.4458, 0.625, 0.4458, 0.625, 0.5, 0.625, 0.5833, 0.625, 0.5, 0.625, 0.5, 0.625, 0.5833, 0.625, 0.75, 0.625, 0.6667, 0.625, 0.6667, 0.625, 0.75, 0.625, 0.6667, 0.625, 0.5833, 0.625, 0.5833, 0.625, 0.6667, 0.6792, 0.5, 0.6792, 0.5833, 0.6792, 0.5833, 0.6792, 0.5, 0.6792, 0.5833, 0.6792, 0.6667, 0.6792, 0.6667, 0.6792, 0.5833, 0.2229, 0.5, 0.3208, 0.5, 0.3208, 0.5833, 0.2229, 0.5833, 0.2229, 0.5833, 0.3208, 0.5833, 0.3208, 0.6667, 0.2229, 0.6667, 0.625, 0.5, 0.6792, 0.5, 0.6792, 0.5833, 0.625, 0.5833, 0.625, 0.5833, 0.6792, 0.5833, 0.6792, 0.6667, 0.625, 0.6667, 0.7771, 0.5, 0.875, 0.5, 0.875, 0.5833, 0.7771, 0.5833, 0.7771, 0.5833, 0.875, 0.5833, 0.875, 0.6667, 0.7771, 0.6667, 0.3208, 0.5, 0.375, 0.5, 0.375, 0.5833, 0.3208, 0.5833, 0.3208, 0.5833, 0.375, 0.5833, 0.375, 0.6667, 0.3208, 0.6667, 0.375, 0.5, 0.625, 0.5, 0.625, 0.5833, 0.375, 0.5833, 0.375, 0.5833, 0.625, 0.5833, 0.625, 0.6667, 0.375, 0.6667, 0.375, 0.0, 0.625, 0.0, 0.625, 0.08333, 0.375, 0.08333, 0.375, 0.08333, 0.625, 0.08333, 0.625, 0.1667, 0.375, 0.1667, 0.6792, 0.5833, 0.7771, 0.5833, 0.7771, 0.6667, 0.6792, 0.6667, 0.6792, 0.5, 0.7771, 0.5, 0.7771, 0.5833, 0.6792, 0.5833, 0.125, 0.5833, 0.2229, 0.5833, 0.2229, 0.6667, 0.125, 0.6667, 0.125, 0.5, 0.2229, 0.5, 0.2229, 0.5833, 0.125, 0.5833, 0.375, 0.25, 0.625, 0.25, 0.625, 0.3479, 0.375, 0.3479, 0.125, 0.6667, 0.2229, 0.6667, 0.2229, 0.75, 0.125, 0.75, 0.6792, 0.6667, 0.7771, 0.6667, 0.7771, 0.75, 0.6792, 0.75, 0.375, 0.8042, 0.625, 0.8042, 0.625, 0.9021, 0.375, 0.9021])
me_cube_006.use_remesh_preserve_volume = False
me_cube_006.use_remesh_preserve_attributes = False
me_cube_006.use_mirror_vertex_groups = False
me_cube_006.update()
me_cube_007 = bpy.data.meshes.new('Cube.007')
me_cube_007.from_pydata([(0.5129, -0.21, 0.4989), (0.5129, -0.21, 0.6), (0.5129, 0.21, 0.4989), (0.5129, 0.21, 0.6), (1.0, -0.21, 0.4989), (1.0, -0.21, 0.6), (1.0, 0.21, 0.4989), (1.0, 0.21, 0.6), (1.067, 0.21, 1.042), (0.9368, 0.21, 1.042), (0.8701, -0.21, 0.6), (0.8701, -0.21, 0.4989), (0.8701, 0.21, 0.6), (0.8701, 0.21, 0.4989), (1.067, -0.21, 1.042), (0.9368, -0.21, 1.042), (0.5129, 0.111, 0.4822), (0.5129, -0.111, 0.4822), (0.5129, -0.111, 0.5928), (0.5129, 0.111, 0.5928), (1.0, -0.111, 0.4822), (1.0, 0.111, 0.4822), (1.0, 0.111, 0.5706), (1.0, -0.111, 0.5706), (0.9721, 0.111, 1.077), (0.9721, -0.111, 1.077), (1.067, 0.111, 1.077), (1.067, -0.111, 1.077), (0.8701, 0.111, 0.4822), (0.8701, -0.111, 0.4822), (0.9054, 0.111, 0.5706), (0.9054, -0.111, 0.5706), (0.6915, 0.21, 0.4989), (0.6915, -0.21, 0.5971), (0.6915, -0.21, 0.4989), (0.6915, 0.21, 0.5971), (0.6915, 0.111, 0.4822), (0.6915, -0.111, 0.4822), (0.7019, 0.111, 0.5522), (0.7019, -0.111, 0.5522)], [], [(16, 19, 3, 2), (13, 12, 7, 6), (20, 23, 5, 4), (34, 33, 1, 0), (29, 20, 4, 11), (39, 18, 1, 33), (27, 25, 15, 14), (4, 5, 10, 11), (37, 29, 11, 34), (32, 35, 12, 13), (10, 5, 14, 15), (31, 10, 15, 25), (7, 12, 9, 8), (22, 7, 8, 26), (5, 23, 27, 14), (23, 22, 26, 27), (12, 30, 24, 9), (30, 31, 25, 24), (32, 13, 28, 36), (36, 28, 29, 37), (8, 9, 24, 26), (26, 24, 25, 27), (35, 3, 19, 38), (38, 19, 18, 39), (13, 6, 21, 28), (28, 21, 20, 29), (6, 7, 22, 21), (21, 22, 23, 20), (0, 1, 18, 17), (17, 18, 19, 16), (30, 38, 39, 31), (12, 35, 38, 30), (16, 36, 37, 17), (2, 32, 36, 16), (2, 3, 35, 32), (17, 37, 34, 0), (31, 39, 33, 10), (11, 10, 33, 34)])
me_cube_007.polygons.foreach_set('use_smooth', [True] * 38)
_uv = me_cube_007.uv_layers.new(name='UVMap')
_uv.uv.foreach_set('vector', [0.375, 0.1667, 0.625, 0.1667, 0.625, 0.25, 0.375, 0.25, 0.375, 0.4458, 0.625, 0.4458, 0.625, 0.5, 0.375, 0.5, 0.375, 0.6667, 0.625, 0.6667, 0.625, 0.75, 0.375, 0.75, 0.375, 0.9021, 0.625, 0.9021, 0.625, 1.0, 0.375, 1.0, 0.3208, 0.6667, 0.375, 0.6667, 0.375, 0.75, 0.3208, 0.75, 0.7771, 0.6667, 0.875, 0.6667, 0.875, 0.75, 0.7771, 0.75, 0.625, 0.6667, 0.6792, 0.6667, 0.6792, 0.75, 0.625, 0.75, 0.375, 0.75, 0.625, 0.75, 0.625, 0.8042, 0.375, 0.8042, 0.2229, 0.6667, 0.3208, 0.6667, 0.3208, 0.75, 0.2229, 0.75, 0.375, 0.3479, 0.625, 0.3479, 0.625, 0.4458, 0.375, 0.4458, 0.625, 0.8042, 0.625, 0.75, 0.625, 0.75, 0.625, 0.8042, 0.6792, 0.6667, 0.6792, 0.75, 0.6792, 0.75, 0.6792, 0.6667, 0.625, 0.5, 0.625, 0.4458, 0.625, 0.4458, 0.625, 0.5, 0.625, 0.5833, 0.625, 0.5, 0.625, 0.5, 0.625, 0.5833, 0.625, 0.75, 0.625, 0.6667, 0.625, 0.6667, 0.625, 0.75, 0.625, 0.6667, 0.625, 0.5833, 0.625, 0.5833, 0.625, 0.6667, 0.6792, 0.5, 0.6792, 0.5833, 0.6792, 0.5833, 0.6792, 0.5, 0.6792, 0.5833, 0.6792, 0.6667, 0.6792, 0.6667, 0.6792, 0.5833, 0.2229, 0.5, 0.3208, 0.5, 0.3208, 0.5833, 0.2229, 0.5833, 0.2229, 0.5833, 0.3208, 0.5833, 0.3208, 0.6667, 0.2229, 0.6667, 0.625, 0.5, 0.6792, 0.5, 0.6792, 0.5833, 0.625, 0.5833, 0.625, 0.5833, 0.6792, 0.5833, 0.6792, 0.6667, 0.625, 0.6667, 0.7771, 0.5, 0.875, 0.5, 0.875, 0.5833, 0.7771, 0.5833, 0.7771, 0.5833, 0.875, 0.5833, 0.875, 0.6667, 0.7771, 0.6667, 0.3208, 0.5, 0.375, 0.5, 0.375, 0.5833, 0.3208, 0.5833, 0.3208, 0.5833, 0.375, 0.5833, 0.375, 0.6667, 0.3208, 0.6667, 0.375, 0.5, 0.625, 0.5, 0.625, 0.5833, 0.375, 0.5833, 0.375, 0.5833, 0.625, 0.5833, 0.625, 0.6667, 0.375, 0.6667, 0.375, 0.0, 0.625, 0.0, 0.625, 0.08333, 0.375, 0.08333, 0.375, 0.08333, 0.625, 0.08333, 0.625, 0.1667, 0.375, 0.1667, 0.6792, 0.5833, 0.7771, 0.5833, 0.7771, 0.6667, 0.6792, 0.6667, 0.6792, 0.5, 0.7771, 0.5, 0.7771, 0.5833, 0.6792, 0.5833, 0.125, 0.5833, 0.2229, 0.5833, 0.2229, 0.6667, 0.125, 0.6667, 0.125, 0.5, 0.2229, 0.5, 0.2229, 0.5833, 0.125, 0.5833, 0.375, 0.25, 0.625, 0.25, 0.625, 0.3479, 0.375, 0.3479, 0.125, 0.6667, 0.2229, 0.6667, 0.2229, 0.75, 0.125, 0.75, 0.6792, 0.6667, 0.7771, 0.6667, 0.7771, 0.75, 0.6792, 0.75, 0.375, 0.8042, 0.625, 0.8042, 0.625, 0.9021, 0.375, 0.9021])
me_cube_007.use_remesh_preserve_volume = False
me_cube_007.use_remesh_preserve_attributes = False
me_cube_007.use_mirror_vertex_groups = False
me_cube_007.update()
me_plane = bpy.data.meshes.new('Plane')
me_plane.from_pydata([(-1.031, 1.117, 0.0), (1.031, 1.117, 0.0), (-1.031, 1.117, 1.356), (1.031, 1.117, 1.356), (-0.3436, 1.117, 0.0), (0.3436, 1.117, 0.0), (0.3436, 1.117, 1.356), (-0.3436, 1.117, 1.356), (1.031, 1.117, 0.1444), (1.031, 1.117, 1.211), (0.3436, 1.117, 0.1444), (0.3436, 1.117, 1.211), (-1.031, 1.117, 1.211), (-1.031, 1.117, 0.1444), (-0.3436, 1.117, 0.1444), (-0.3436, 1.117, 1.211), (-1.192, 1.117, 0.0), (1.192, 1.117, 0.0), (-1.108, 1.117, 1.356), (1.108, 1.117, 1.356), (1.192, 1.117, 0.1444), (1.108, 1.117, 1.211), (-1.108, 1.117, 1.211), (-1.192, 1.117, 0.1444), (0.3999, 1.117, 0.0), (0.3999, 1.117, 1.356), (0.3999, 1.117, 0.1444), (0.3999, 1.117, 1.211), (-0.3999, 1.117, 1.356), (-0.3999, 1.117, 0.0), (-0.3999, 1.117, 0.1444), (-0.3999, 1.117, 1.211), (0.3436, 1.117, 2.059), (-0.3436, 1.117, 2.059), (0.3999, 1.117, 2.059), (-0.3999, 1.117, 2.059)], [], [(27, 9, 3, 25), (31, 15, 7, 28), (24, 1, 8, 26), (26, 8, 9, 27), (29, 4, 14, 30), (30, 14, 15, 31), (0, 13, 23, 16), (12, 2, 18, 22), (8, 1, 17, 20), (3, 9, 21, 19), (10, 26, 27, 11), (5, 24, 26, 10), (11, 27, 25, 6), (13, 30, 31, 12), (0, 29, 30, 13), (12, 31, 28, 2), (28, 7, 33, 35), (6, 25, 34, 32)])
_uv = me_plane.uv_layers.new(name='UVMap')
_uv.uv.foreach_set('vector', [0.8333, 0.6667, 1.0, 0.6667, 1.0, 1.0, 0.8333, 1.0, 0.1667, 0.6667, 0.3333, 0.6667, 0.3333, 1.0, 0.1667, 1.0, 0.8333, 0.0, 1.0, 0.0, 1.0, 0.3333, 0.8333, 0.3333, 0.8333, 0.3333, 1.0, 0.3333, 1.0, 0.6667, 0.8333, 0.6667, 0.1667, 0.0, 0.3333, 0.0, 0.3333, 0.3333, 0.1667, 0.3333, 0.1667, 0.3333, 0.3333, 0.3333, 0.3333, 0.6667, 0.1667, 0.6667, 0.0, 0.0, 0.0, 0.3333, 0.0, 0.3333, 0.0, 0.0, 0.0, 0.6667, 0.0, 1.0, 0.0, 1.0, 0.0, 0.6667, 1.0, 0.3333, 1.0, 0.0, 1.0, 0.0, 1.0, 0.3333, 1.0, 1.0, 1.0, 0.6667, 1.0, 0.6667, 1.0, 1.0, 0.6667, 0.3333, 0.8333, 0.3333, 0.8333, 0.6667, 0.6667, 0.6667, 0.6667, 0.0, 0.8333, 0.0, 0.8333, 0.3333, 0.6667, 0.3333, 0.6667, 0.6667, 0.8333, 0.6667, 0.8333, 1.0, 0.6667, 1.0, 0.0, 0.3333, 0.1667, 0.3333, 0.1667, 0.6667, 0.0, 0.6667, 0.0, 0.0, 0.1667, 0.0, 0.1667, 0.3333, 0.0, 0.3333, 0.0, 0.6667, 0.1667, 0.6667, 0.1667, 1.0, 0.0, 1.0, 0.1667, 1.0, 0.3333, 1.0, 0.3333, 1.0, 0.1667, 1.0, 0.6667, 1.0, 0.8333, 1.0, 0.8333, 1.0, 0.6667, 1.0])
me_plane.use_remesh_preserve_volume = False
me_plane.use_remesh_preserve_attributes = False
me_plane.use_mirror_vertex_groups = False
me_plane.update()
me_cube_008 = bpy.data.meshes.new('Cube.008')
me_cube_008.from_pydata([(-0.3065, -0.2904, -0.1434), (-0.3065, -0.2904, -0.04231), (-0.3065, 0.2904, -0.1434), (-0.3065, 0.2904, -0.04231), (0.1808, -0.2904, -0.1434), (0.1808, -0.2904, -0.04231), (0.1808, 0.2904, -0.1434), (0.1808, 0.2904, -0.04231), (0.2475, 0.2904, 0.3998), (0.1174, 0.2904, 0.3998), (0.05074, -0.2904, -0.04231), (0.05074, -0.2904, -0.1434), (0.05074, 0.2904, -0.04231), (0.05074, 0.2904, -0.1434), (0.2475, -0.2904, 0.3998), (0.1174, -0.2904, 0.3998), (-0.3065, 0.1535, -0.1601), (-0.3065, -0.1535, -0.1601), (-0.3065, -0.1535, -0.0495), (-0.3065, 0.1535, -0.0495), (0.1808, -0.1535, -0.1601), (0.1808, 0.1535, -0.1601), (0.1808, 0.1535, -0.07173), (0.1808, -0.1535, -0.07173), (0.1527, 0.1535, 0.46), (0.1527, -0.1535, 0.46), (0.2475, 0.1535, 0.46), (0.2475, -0.1535, 0.46), (0.1587, 0.1391, -0.34), (-0.2828, -0.2631, -0.3249), (0.08605, 0.1535, -0.07173), (0.08605, -0.1535, -0.07173), (-0.1279, 0.2904, -0.1434), (-0.1279, -0.2904, -0.0452), (-0.1279, -0.2904, -0.1434), (-0.1279, 0.2904, -0.0452), (0.1587, 0.2631, -0.3249), (-0.2828, 0.2631, -0.3249), (-0.1174, 0.1535, -0.0901), (-0.1174, -0.1535, -0.0901), (-0.3065, -0.1535, -0.5221), (-0.3065, -0.2904, -0.5054), (-0.1279, 0.2904, -0.5054), (-0.3065, 0.2904, -0.5054), (0.1808, 0.1535, -0.5221), (0.1808, 0.2904, -0.5054), (0.05074, -0.2904, -0.5054), (0.1808, -0.2904, -0.5054), (0.05074, -0.1535, -0.5221), (0.05074, 0.2904, -0.5054), (-0.1279, -0.2904, -0.5054), (-0.3065, 0.1535, -0.5221), (0.1808, -0.1535, -0.5221), (0.05074, 0.1535, -0.5221), (-0.1279, 0.1535, -0.5221), (-0.1279, -0.1535, -0.5221), (-0.121, 0.2631, -0.3249), (0.04084, 0.2631, -0.3249), (0.04084, -0.2631, -0.3249), (-0.121, -0.2631, -0.3249), (-0.2828, -0.1391, -0.34), (-0.2828, 0.1391, -0.34), (0.1587, -0.1391, -0.34), (0.1587, -0.2631, -0.3249)], [], [(16, 19, 3, 2), (13, 12, 7, 6), (20, 23, 5, 4), (34, 33, 1, 0), (37, 56, 42, 43), (39, 18, 1, 33), (27, 25, 15, 14), (4, 5, 10, 11), (36, 28, 44, 45), (32, 35, 12, 13), (10, 5, 14, 15), (31, 10, 15, 25), (7, 12, 9, 8), (22, 7, 8, 26), (5, 23, 27, 14), (23, 22, 26, 27), (12, 30, 24, 9), (30, 31, 25, 24), (29, 60, 40, 41), (63, 58, 46, 47), (8, 9, 24, 26), (26, 24, 25, 27), (35, 3, 19, 38), (38, 19, 18, 39), (28, 62, 52, 44), (56, 57, 49, 42), (6, 7, 22, 21), (21, 22, 23, 20), (0, 1, 18, 17), (17, 18, 19, 16), (30, 38, 39, 31), (12, 35, 38, 30), (58, 59, 50, 46), (60, 61, 51, 40), (2, 3, 35, 32), (62, 63, 47, 52), (31, 39, 33, 10), (11, 10, 33, 34), (48, 52, 47, 46), (55, 48, 46, 50), (42, 49, 53, 54), (54, 53, 48, 55), (49, 45, 44, 53), (53, 44, 52, 48), (51, 54, 55, 40), (43, 42, 54, 51), (40, 55, 50, 41), (59, 29, 41, 50), (61, 37, 43, 51), (57, 36, 45, 49), (13, 6, 36, 57), (16, 2, 37, 61), (34, 0, 29, 59), (20, 4, 63, 62), (17, 16, 61, 60), (11, 34, 59, 58), (32, 13, 57, 56), (21, 20, 62, 28), (4, 11, 58, 63), (0, 17, 60, 29), (6, 21, 28, 36), (2, 32, 56, 37)])
me_cube_008.polygons.foreach_set('use_smooth', [True] * 62)
_uv = me_cube_008.uv_layers.new(name='UVMap')
_uv.uv.foreach_set('vector', [0.375, 0.1667, 0.625, 0.1667, 0.625, 0.25, 0.375, 0.25, 0.375, 0.4458, 0.625, 0.4458, 0.625, 0.5, 0.375, 0.5, 0.375, 0.6667, 0.625, 0.6667, 0.625, 0.75, 0.375, 0.75, 0.375, 0.9021, 0.625, 0.9021, 0.625, 1.0, 0.375, 1.0, 0.375, 0.25, 0.375, 0.3479, 0.375, 0.3479, 0.375, 0.25, 0.7771, 0.6667, 0.875, 0.6667, 0.875, 0.75, 0.7771, 0.75, 0.625, 0.6667, 0.6792, 0.6667, 0.6792, 0.75, 0.625, 0.75, 0.375, 0.75, 0.625, 0.75, 0.625, 0.8042, 0.375, 0.8042, 0.375, 0.5, 0.375, 0.5833, 0.375, 0.5833, 0.375, 0.5, 0.375, 0.3479, 0.625, 0.3479, 0.625, 0.4458, 0.375, 0.4458, 0.625, 0.8042, 0.625, 0.75, 0.625, 0.75, 0.625, 0.8042, 0.6792, 0.6667, 0.6792, 0.75, 0.6792, 0.75, 0.6792, 0.6667, 0.625, 0.5, 0.625, 0.4458, 0.625, 0.4458, 0.625, 0.5, 0.625, 0.5833, 0.625, 0.5, 0.625, 0.5, 0.625, 0.5833, 0.625, 0.75, 0.625, 0.6667, 0.625, 0.6667, 0.625, 0.75, 0.625, 0.6667, 0.625, 0.5833, 0.625, 0.5833, 0.625, 0.6667, 0.6792, 0.5, 0.6792, 0.5833, 0.6792, 0.5833, 0.6792, 0.5, 0.6792, 0.5833, 0.6792, 0.6667, 0.6792, 0.6667, 0.6792, 0.5833, 0.375, 0.0, 0.375, 0.08333, 0.375, 0.08333, 0.375, 0.0, 0.375, 0.75, 0.375, 0.8042, 0.375, 0.8042, 0.375, 0.75, 0.625, 0.5, 0.6792, 0.5, 0.6792, 0.5833, 0.625, 0.5833, 0.625, 0.5833, 0.6792, 0.5833, 0.6792, 0.6667, 0.625, 0.6667, 0.7771, 0.5, 0.875, 0.5, 0.875, 0.5833, 0.7771, 0.5833, 0.7771, 0.5833, 0.875, 0.5833, 0.875, 0.6667, 0.7771, 0.6667, 0.375, 0.5833, 0.375, 0.6667, 0.375, 0.6667, 0.375, 0.5833, 0.375, 0.3479, 0.375, 0.4458, 0.375, 0.4458, 0.375, 0.3479, 0.375, 0.5, 0.625, 0.5, 0.625, 0.5833, 0.375, 0.5833, 0.375, 0.5833, 0.625, 0.5833, 0.625, 0.6667, 0.375, 0.6667, 0.375, 0.0, 0.625, 0.0, 0.625, 0.08333, 0.375, 0.08333, 0.375, 0.08333, 0.625, 0.08333, 0.625, 0.1667, 0.375, 0.1667, 0.6792, 0.5833, 0.7771, 0.5833, 0.7771, 0.6667, 0.6792, 0.6667, 0.6792, 0.5, 0.7771, 0.5, 0.7771, 0.5833, 0.6792, 0.5833, 0.375, 0.8042, 0.375, 0.9021, 0.375, 0.9021, 0.375, 0.8042, 0.375, 0.08333, 0.375, 0.1667, 0.375, 0.1667, 0.375, 0.08333, 0.375, 0.25, 0.625, 0.25, 0.625, 0.3479, 0.375, 0.3479, 0.375, 0.6667, 0.375, 0.75, 0.375, 0.75, 0.375, 0.6667, 0.6792, 0.6667, 0.7771, 0.6667, 0.7771, 0.75, 0.6792, 0.75, 0.375, 0.8042, 0.625, 0.8042, 0.625, 0.9021, 0.375, 0.9021, 0.3208, 0.6667, 0.375, 0.6667, 0.375, 0.75, 0.3208, 0.75, 0.2229, 0.6667, 0.3208, 0.6667, 0.3208, 0.75, 0.2229, 0.75, 0.2229, 0.5, 0.3208, 0.5, 0.3208, 0.5833, 0.2229, 0.5833, 0.2229, 0.5833, 0.3208, 0.5833, 0.3208, 0.6667, 0.2229, 0.6667, 0.3208, 0.5, 0.375, 0.5, 0.375, 0.5833, 0.3208, 0.5833, 0.3208, 0.5833, 0.375, 0.5833, 0.375, 0.6667, 0.3208, 0.6667, 0.125, 0.5833, 0.2229, 0.5833, 0.2229, 0.6667, 0.125, 0.6667, 0.125, 0.5, 0.2229, 0.5, 0.2229, 0.5833, 0.125, 0.5833, 0.125, 0.6667, 0.2229, 0.6667, 0.2229, 0.75, 0.125, 0.75, 0.375, 0.9021, 0.375, 1.0, 0.375, 1.0, 0.375, 0.9021, 0.375, 0.1667, 0.375, 0.25, 0.375, 0.25, 0.375, 0.1667, 0.375, 0.4458, 0.375, 0.5, 0.375, 0.5, 0.375, 0.4458, 0.375, 0.4458, 0.375, 0.5, 0.375, 0.5, 0.375, 0.4458, 0.375, 0.1667, 0.375, 0.25, 0.375, 0.25, 0.375, 0.1667, 0.375, 0.9021, 0.375, 1.0, 0.375, 1.0, 0.375, 0.9021, 0.375, 0.6667, 0.375, 0.75, 0.375, 0.75, 0.375, 0.6667, 0.375, 0.08333, 0.375, 0.1667, 0.375, 0.1667, 0.375, 0.08333, 0.375, 0.8042, 0.375, 0.9021, 0.375, 0.9021, 0.375, 0.8042, 0.375, 0.3479, 0.375, 0.4458, 0.375, 0.4458, 0.375, 0.3479, 0.375, 0.5833, 0.375, 0.6667, 0.375, 0.6667, 0.375, 0.5833, 0.375, 0.75, 0.375, 0.8042, 0.375, 0.8042, 0.375, 0.75, 0.375, 0.0, 0.375, 0.08333, 0.375, 0.08333, 0.375, 0.0, 0.375, 0.5, 0.375, 0.5833, 0.375, 0.5833, 0.375, 0.5, 0.375, 0.25, 0.375, 0.3479, 0.375, 0.3479, 0.375, 0.25])
me_cube_008.use_remesh_preserve_volume = False
me_cube_008.use_remesh_preserve_attributes = False
me_cube_008.use_mirror_vertex_groups = False
me_cube_008.update()
me_cylinder_001 = bpy.data.meshes.new('Cylinder.001')
me_cylinder_001.from_pydata([(3.576e-07, 5.063, 1.213), (0.2238, 5.059, 1.208), (0.4389, 5.047, 1.193), (0.6372, 5.027, 1.169), (0.811, 5.001, 1.136), (0.9537, 4.968, 1.096), (1.06, 4.932, 1.051), (1.125, 4.892, 1.001), (1.147, 4.892, -1.192e-07), (-1.147, 4.892, 1.073e-06), (-1.125, 4.892, 1.001), (-1.06, 4.932, 1.051), (-0.9536, 4.968, 1.096), (-0.811, 5.001, 1.136), (-0.6372, 5.027, 1.169), (-0.4389, 5.047, 1.193), (-0.2238, 5.059, 1.208), (4.865e-07, 5.572, 1.067), (0.1457, 5.572, 1.063), (0.2858, 5.572, 1.05), (0.4149, 5.572, 1.03), (0.5281, 5.572, 1.002), (0.621, 5.572, 0.968), (0.69, 5.572, 0.9292), (0.7325, 5.572, 0.8872), (0.7469, 5.572, -2.384e-07), (-0.7469, 5.572, 5.96e-07), (-0.7325, 5.572, 0.8872), (-0.69, 5.572, 0.9292), (-0.621, 5.572, 0.968), (-0.5281, 5.572, 1.002), (-0.4149, 5.572, 1.03), (-0.2858, 5.572, 1.05), (-0.1457, 5.572, 1.063), (1.136, 4.892, 0.8479), (-1.136, 4.892, 0.8479), (0.7397, 5.572, 0.5708), (-0.7397, 5.572, 0.5708)], [], [(34, 8, 25, 36), (0, 1, 18, 17), (16, 0, 17, 33), (35, 10, 27, 37), (1, 2, 19, 18), (10, 11, 28, 27), (2, 3, 20, 19), (11, 12, 29, 28), (3, 4, 21, 20), (12, 13, 30, 29), (4, 5, 22, 21), (13, 14, 31, 30), (5, 6, 23, 22), (14, 15, 32, 31), (6, 7, 24, 23), (15, 16, 33, 32), (0, 16, 15, 14, 13, 12, 11, 10, 7, 6, 5, 4, 3, 2, 1), (7, 10, 35, 34), (9, 35, 37, 26), (7, 34, 36, 24)])
me_cylinder_001.polygons.foreach_set('use_smooth', [True] * 20)
_uv = me_cylinder_001.uv_layers.new(name='UVMap')
_uv.uv.foreach_set('vector', [0.7656, 0.5, 0.75, 0.5, 0.75, 0.5, 0.7656, 0.5, 1.0, 0.5, 0.9688, 0.5, 0.9688, 0.5, 1.0, 0.5, 0.03125, 0.5, 0.0, 0.5, 0.0, 0.5, 0.03125, 0.5, 0.2344, 0.5, 0.2188, 0.5, 0.2188, 0.5, 0.2344, 0.5, 0.9688, 0.5, 0.9375, 0.5, 0.9375, 0.5, 0.9688, 0.5, 0.2188, 0.5, 0.1875, 0.5, 0.1875, 0.5, 0.2188, 0.5, 0.9375, 0.5, 0.9062, 0.5, 0.9062, 0.5, 0.9375, 0.5, 0.1875, 0.5, 0.1562, 0.5, 0.1562, 0.5, 0.1875, 0.5, 0.9062, 0.5, 0.875, 0.5, 0.875, 0.5, 0.9062, 0.5, 0.1562, 0.5, 0.125, 0.5, 0.125, 0.5, 0.1562, 0.5, 0.875, 0.5, 0.8438, 0.5, 0.8438, 0.5, 0.875, 0.5, 0.125, 0.5, 0.09375, 0.5, 0.09375, 0.5, 0.125, 0.5, 0.8438, 0.5, 0.8125, 0.5, 0.8125, 0.5, 0.8438, 0.5, 0.09375, 0.5, 0.0625, 0.5, 0.0625, 0.5, 0.09375, 0.5, 0.8125, 0.5, 0.7812, 0.5, 0.7812, 0.5, 0.8125, 0.5, 0.0625, 0.5, 0.03125, 0.5, 0.03125, 0.5, 0.0625, 0.5, 0.0, 0.5, 0.03125, 0.5, 0.0625, 0.5, 0.09375, 0.5, 0.125, 0.5, 0.1562, 0.5, 0.1875, 0.5, 0.2188, 0.5, 0.7812, 0.5, 0.8125, 0.5, 0.8438, 0.5, 0.875, 0.5, 0.9062, 0.5, 0.9375, 0.5, 0.9688, 0.5, 0.7812, 0.5, 0.2188, 0.5, 0.2344, 0.5, 0.3906, 0.25, 0.25, 0.5, 0.2344, 0.5, 0.2344, 0.5, 0.25, 0.5, 0.7812, 0.5, 0.7656, 0.5, 0.7656, 0.5, 0.7812, 0.5])
me_cylinder_001.use_remesh_preserve_volume = False
me_cylinder_001.use_remesh_preserve_attributes = False
me_cylinder_001.use_mirror_vertex_groups = False
me_cylinder_001.update()
me_plane_001 = bpy.data.meshes.new('Plane.001')
me_plane_001.from_pydata([(0.6527, -1.318, 0.01092), (0.6527, 0.8201, 0.0157), (0.6527, 0.8201, 1.599), (0.6527, -1.318, 1.599), (0.6527, -3.674, 1.599), (0.6527, -3.674, 0.01978), (0.6527, -5.723, 1.599), (0.6527, -5.723, 0.05737), (0.6527, -2.496, 1.599), (0.6527, -4.699, 1.599), (0.6527, -0.2491, 1.599), (0.6527, -2.496, 1.904), (0.6527, -4.699, 1.904), (0.6527, -0.2491, 1.904)], [(4, 5), (8, 4), (2, 1), (10, 2), (0, 3), (9, 6), (6, 7), (3, 8), (4, 9), (3, 10), (8, 11), (9, 12), (10, 13)], [])
_uv = me_plane_001.uv_layers.new(name='UVMap')
_uv.uv.foreach_set('vector', [])
me_plane_001.use_remesh_preserve_volume = False
me_plane_001.use_remesh_preserve_attributes = False
me_plane_001.use_mirror_vertex_groups = False
me_plane_001.update()
me_plane_002 = bpy.data.meshes.new('Plane.002')
me_plane_002.from_pydata([(0.6527, -1.318, 0.01092), (0.6527, 0.8201, 0.0157), (0.6527, 0.8201, 1.599), (0.6527, -1.318, 1.599), (0.6527, -3.674, 1.599), (0.6527, -3.674, 0.01978), (0.6527, -5.723, 1.599), (0.6527, -5.561, 1.599), (0.6527, -5.723, 1.505), (0.6527, -3.79, 1.599), (0.6527, -3.554, 1.599), (0.6527, -3.674, 1.454), (0.6527, -1.482, 1.599), (0.6527, -1.318, 1.432), (0.6527, -1.14, 1.599), (0.6527, 0.6904, 1.599), (0.6527, 0.8201, 1.463), (0.6527, -5.723, 0.01377), (0.6527, 0.8201, 0.1252), (0.6527, -1.318, 0.1075), (0.6527, -3.674, 0.1226), (0.6527, -5.723, 0.1453), (0.6527, -2.493, 1.599), (0.6527, -2.493, 1.761), (0.6527, -2.376, 1.599), (0.6527, -2.617, 1.599), (0.6527, -4.698, 1.599), (0.6527, -4.698, 1.761), (0.6527, -4.578, 1.599), (0.6527, -4.82, 1.599), (0.6527, -0.247, 1.599), (0.6527, -0.247, 1.761), (0.6527, -0.1294, 1.599), (0.6527, -0.3708, 1.599)], [(20, 5), (10, 4), (21, 17), (15, 2), (13, 3), (7, 6), (4, 11), (6, 8), (4, 9), (3, 12), (3, 14), (2, 16), (18, 1), (0, 19), (22, 23), (24, 22), (22, 25), (26, 27), (28, 26), (26, 29), (30, 31), (32, 30), (30, 33)], [])
_uv = me_plane_002.uv_layers.new(name='UVMap')
_uv.uv.foreach_set('vector', [])
me_plane_002.use_remesh_preserve_volume = False
me_plane_002.use_remesh_preserve_attributes = False
me_plane_002.use_mirror_vertex_groups = False
me_plane_002.update()
me_cylinder_002 = bpy.data.meshes.new('Cylinder.002')
me_cylinder_002.from_pydata([(7.105e-15, 2.0, 3.6), (7.105e-15, -10.0, 3.6), (0.3902, 2.0, 3.562), (0.3902, -10.0, 3.562), (0.7654, 2.0, 3.448), (0.7654, -10.0, 3.448), (1.111, 2.0, 3.263), (1.111, -10.0, 3.263), (1.414, 2.0, 3.014), (1.414, -10.0, 3.014), (1.663, 2.0, 2.711), (1.663, -10.0, 2.711), (1.848, 2.0, 2.365), (1.848, -10.0, 2.365), (1.962, 2.0, 1.99), (1.962, -10.0, 1.99), (2.0, 2.0, -3.576e-07), (2.0, -10.0, -4.768e-07), (-2.0, 2.0, 1.431e-06), (-2.0, -10.0, 1.192e-06), (-1.962, 2.0, 1.99), (-1.962, -10.0, 1.99), (-1.848, 2.0, 2.365), (-1.848, -10.0, 2.365), (-1.663, 2.0, 2.711), (-1.663, -10.0, 2.711), (-1.414, 2.0, 3.014), (-1.414, -10.0, 3.014), (-1.111, 2.0, 3.263), (-1.111, -10.0, 3.263), (-0.7654, 2.0, 3.448), (-0.7654, -10.0, 3.448), (-0.3902, 2.0, 3.562), (-0.3902, -10.0, 3.562), (1.125e-07, 3.777, 3.192), (0.3339, 3.777, 3.158), (0.655, 3.777, 3.057), (0.9509, 3.777, 2.894), (1.21, 3.777, 2.673), (1.423, 3.777, 2.404), (1.581, 3.777, 2.098), (1.679, 3.777, 1.765), (1.712, 3.777, -1.192e-07), (-1.712, 3.777, 1.431e-06), (-1.679, 3.777, 1.765), (-1.581, 3.777, 2.098), (-1.423, 3.777, 2.404), (-1.21, 3.777, 2.673), (-0.9509, 3.777, 2.894), (-0.655, 3.777, 3.057), (-0.3339, 3.777, 3.158), (2.714e-07, 4.892, 2.36), (0.2542, 4.892, 2.335), (0.4985, 4.892, 2.26), (0.7238, 4.892, 2.139), (0.9212, 4.892, 1.976), (1.083, 4.892, 1.778), (1.204, 4.892, 1.551), (1.278, 4.892, 1.305), (1.303, 4.892, -1.192e-07), (-1.303, 4.892, 1.073e-06), (-1.278, 4.892, 1.305), (-1.204, 4.892, 1.551), (-1.083, 4.892, 1.778), (-0.9212, 4.892, 1.976), (-0.7238, 4.892, 2.139), (-0.4985, 4.892, 2.26), (-0.2542, 4.892, 2.335), (4.492e-07, 5.572, 1.562), (0.1655, 5.572, 1.545), (0.3246, 5.572, 1.496), (0.4713, 5.572, 1.416), (0.5999, 5.572, 1.308), (0.7054, 5.572, 1.176), (0.7837, 5.572, 1.026), (0.832, 5.572, 0.8636), (0.8483, 5.572, -2.384e-07), (-0.8483, 5.572, 5.96e-07), (-0.832, 5.572, 0.8636), (-0.7837, 5.572, 1.026), (-0.7053, 5.572, 1.176), (-0.5999, 5.572, 1.308), (-0.4713, 5.572, 1.416), (-0.3246, 5.572, 1.496), (-0.1655, 5.572, 1.545), (5.847e-07, 5.985, 0.6052), (0.09229, 5.985, 0.5987), (0.181, 5.985, 0.5796), (0.2628, 5.985, 0.5485), (0.3345, 5.985, 0.5067), (0.3933, 5.985, 0.4558), (0.4371, 5.985, 0.3976), (0.464, 5.985, 0.3346), (0.4731, 5.985, -1.192e-07), (-0.4731, 5.985, 2.384e-07), (-0.464, 5.985, 0.3346), (-0.4371, 5.985, 0.3976), (-0.3933, 5.985, 0.4558), (-0.3345, 5.985, 0.5067), (-0.2628, 5.985, 0.5485), (-0.181, 5.985, 0.5796), (-0.09229, 5.985, 0.5987), (7.451e-07, 6.173, -1.192e-07), (0.3902, -10.31, 3.259), (0.0, -10.31, 3.294), (0.7654, -10.31, 3.155), (1.111, -10.31, 2.986), (1.414, -10.31, 2.758), (1.663, -10.31, 2.481), (1.848, -10.31, 2.164), (1.962, -10.31, 1.821), (2.0, -10.31, -4.768e-07), (-1.962, -10.31, 1.821), (-2.0, -10.31, 1.05e-06), (-1.848, -10.31, 2.164), (-1.663, -10.31, 2.481), (-1.414, -10.31, 2.758), (-1.111, -10.31, 2.986), (-0.7654, -10.31, 3.155), (-0.3902, -10.31, 3.259)], [], [(0, 1, 3, 2), (2, 3, 5, 4), (4, 5, 7, 6), (6, 7, 9, 8), (8, 9, 11, 10), (10, 11, 13, 12), (12, 13, 15, 14), (14, 15, 17, 16), (18, 19, 21, 20), (20, 21, 23, 22), (22, 23, 25, 24), (24, 25, 27, 26), (26, 27, 29, 28), (28, 29, 31, 30), (30, 31, 33, 32), (32, 33, 1, 0), (27, 25, 115, 116), (18, 20, 44, 43), (17, 19, 18, 16), (38, 39, 56, 55), (28, 30, 49, 48), (2, 4, 36, 35), (12, 14, 41, 40), (24, 26, 47, 46), (16, 18, 43, 42), (8, 10, 39, 38), (20, 22, 45, 44), (30, 32, 50, 49), (4, 6, 37, 36), (14, 16, 42, 41), (0, 2, 35, 34), (26, 28, 48, 47), (10, 12, 40, 39), (22, 24, 46, 45), (32, 0, 34, 50), (6, 8, 38, 37), (58, 59, 76, 75), (47, 48, 65, 64), (39, 40, 57, 56), (48, 49, 66, 65), (40, 41, 58, 57), (49, 50, 67, 66), (41, 42, 59, 58), (34, 35, 52, 51), (50, 34, 51, 67), (43, 44, 61, 60), (35, 36, 53, 52), (42, 43, 60, 59), (44, 45, 62, 61), (36, 37, 54, 53), (45, 46, 63, 62), (37, 38, 55, 54), (46, 47, 64, 63), (79, 80, 97, 96), (51, 52, 69, 68), (67, 51, 68, 84), (60, 61, 78, 77), (52, 53, 70, 69), (59, 60, 77, 76), (61, 62, 79, 78), (53, 54, 71, 70), (62, 63, 80, 79), (54, 55, 72, 71), (63, 64, 81, 80), (55, 56, 73, 72), (64, 65, 82, 81), (56, 57, 74, 73), (65, 66, 83, 82), (57, 58, 75, 74), (66, 67, 84, 83), (86, 87, 102), (71, 72, 89, 88), (80, 81, 98, 97), (72, 73, 90, 89), (81, 82, 99, 98), (73, 74, 91, 90), (82, 83, 100, 99), (74, 75, 92, 91), (83, 84, 101, 100), (75, 76, 93, 92), (68, 69, 86, 85), (84, 68, 85, 101), (77, 78, 95, 94), (69, 70, 87, 86), (76, 77, 94, 93), (78, 79, 96, 95), (70, 71, 88, 87), (93, 94, 102), (95, 96, 102), (87, 88, 102), (96, 97, 102), (88, 89, 102), (97, 98, 102), (89, 90, 102), (98, 99, 102), (90, 91, 102), (99, 100, 102), (91, 92, 102), (100, 101, 102), (92, 93, 102), (85, 86, 102), (101, 85, 102), (94, 95, 102), (103, 104, 119, 118, 117, 116, 115, 114, 112, 113, 111, 110, 109, 108, 107, 106, 105), (11, 9, 107, 108), (23, 21, 112, 114), (33, 31, 118, 119), (7, 5, 105, 106), (17, 15, 110, 111), (3, 1, 104, 103), (29, 27, 116, 117), (13, 11, 108, 109), (25, 23, 114, 115), (1, 33, 119, 104), (9, 7, 106, 107), (19, 17, 111, 113), (21, 19, 113, 112), (31, 29, 117, 118), (5, 3, 103, 105), (15, 13, 109, 110)])
me_cylinder_002.polygons.foreach_set('use_smooth', [1, 1, 1, 1, 1, 1, 1, 1, 1, 1, 1, 1, 1, 1, 1, 1, 1, 1, 0, 1, 1, 1, 1, 1, 0, 1, 1, 1, 1, 1, 1, 1, 1, 1, 1, 1, 1, 1, 1, 1, 1, 1, 1, 1, 1, 1, 1, 0, 1, 1, 1, 1, 1, 1, 1, 1, 1, 1, 0, 1, 1, 1, 1, 1, 1, 1, 1, 1, 1, 1, 1, 1, 1, 1, 1, 1, 1, 1, 1, 1, 1, 1, 1, 1, 0, 1, 1, 0, 1, 1, 1, 1, 1, 1, 1, 1, 1, 1, 1, 1, 1, 1, 1, 1, 1, 1, 1, 1, 1, 1, 1, 1, 1, 1, 1, 0, 1, 1, 1, 1])
_uv = me_cylinder_002.uv_layers.new(name='UVMap')
_uv.uv.foreach_set('vector', [1.0, 0.5, 1.0, 1.0, 0.9688, 1.0, 0.9688, 0.5, 0.9688, 0.5, 0.9688, 1.0, 0.9375, 1.0, 0.9375, 0.5, 0.9375, 0.5, 0.9375, 1.0, 0.9062, 1.0, 0.9062, 0.5, 0.9062, 0.5, 0.9062, 1.0, 0.875, 1.0, 0.875, 0.5, 0.875, 0.5, 0.875, 1.0, 0.8438, 1.0, 0.8438, 0.5, 0.8438, 0.5, 0.8438, 1.0, 0.8125, 1.0, 0.8125, 0.5, 0.8125, 0.5, 0.8125, 1.0, 0.7812, 1.0, 0.7812, 0.5, 0.7812, 0.5, 0.7812, 1.0, 0.75, 1.0, 0.75, 0.5, 0.25, 0.5, 0.25, 1.0, 0.2188, 1.0, 0.2188, 0.5, 0.2188, 0.5, 0.2188, 1.0, 0.1875, 1.0, 0.1875, 0.5, 0.1875, 0.5, 0.1875, 1.0, 0.1562, 1.0, 0.1562, 0.5, 0.1562, 0.5, 0.1562, 1.0, 0.125, 1.0, 0.125, 0.5, 0.125, 0.5, 0.125, 1.0, 0.09375, 1.0, 0.09375, 0.5, 0.09375, 0.5, 0.09375, 1.0, 0.0625, 1.0, 0.0625, 0.5, 0.0625, 0.5, 0.0625, 1.0, 0.03125, 1.0, 0.03125, 0.5, 0.03125, 0.5, 0.03125, 1.0, 0.0, 1.0, 0.0, 0.5, 0.125, 1.0, 0.1562, 1.0, 0.1562, 1.0, 0.125, 1.0, 0.25, 0.5, 0.2188, 0.5, 0.2188, 0.5, 0.25, 0.5, 0.0, 0.0, 0.0, 0.0, 0.0, 0.0, 0.0, 0.0, 0.875, 0.5, 0.8438, 0.5, 0.8438, 0.5, 0.875, 0.5, 0.09375, 0.5, 0.0625, 0.5, 0.0625, 0.5, 0.09375, 0.5, 0.9688, 0.5, 0.9375, 0.5, 0.9375, 0.5, 0.9688, 0.5, 0.8125, 0.5, 0.7812, 0.5, 0.7812, 0.5, 0.8125, 0.5, 0.1562, 0.5, 0.125, 0.5, 0.125, 0.5, 0.1562, 0.5, 0.0, 0.0, 0.0, 0.0, 0.0, 0.0, 0.0, 0.0, 0.875, 0.5, 0.8438, 0.5, 0.8438, 0.5, 0.875, 0.5, 0.2188, 0.5, 0.1875, 0.5, 0.1875, 0.5, 0.2188, 0.5, 0.0625, 0.5, 0.03125, 0.5, 0.03125, 0.5, 0.0625, 0.5, 0.9375, 0.5, 0.9062, 0.5, 0.9062, 0.5, 0.9375, 0.5, 0.7812, 0.5, 0.75, 0.5, 0.75, 0.5, 0.7812, 0.5, 1.0, 0.5, 0.9688, 0.5, 0.9688, 0.5, 1.0, 0.5, 0.125, 0.5, 0.09375, 0.5, 0.09375, 0.5, 0.125, 0.5, 0.8438, 0.5, 0.8125, 0.5, 0.8125, 0.5, 0.8438, 0.5, 0.1875, 0.5, 0.1562, 0.5, 0.1562, 0.5, 0.1875, 0.5, 0.03125, 0.5, 0.0, 0.5, 0.0, 0.5, 0.03125, 0.5, 0.9062, 0.5, 0.875, 0.5, 0.875, 0.5, 0.9062, 0.5, 0.7812, 0.5, 0.75, 0.5, 0.75, 0.5, 0.7812, 0.5, 0.125, 0.5, 0.09375, 0.5, 0.09375, 0.5, 0.125, 0.5, 0.8438, 0.5, 0.8125, 0.5, 0.8125, 0.5, 0.8438, 0.5, 0.09375, 0.5, 0.0625, 0.5, 0.0625, 0.5, 0.09375, 0.5, 0.8125, 0.5, 0.7812, 0.5, 0.7812, 0.5, 0.8125, 0.5, 0.0625, 0.5, 0.03125, 0.5, 0.03125, 0.5, 0.0625, 0.5, 0.7812, 0.5, 0.75, 0.5, 0.75, 0.5, 0.7812, 0.5, 1.0, 0.5, 0.9688, 0.5, 0.9688, 0.5, 1.0, 0.5, 0.03125, 0.5, 0.0, 0.5, 0.0, 0.5, 0.03125, 0.5, 0.25, 0.5, 0.2188, 0.5, 0.2188, 0.5, 0.25, 0.5, 0.9688, 0.5, 0.9375, 0.5, 0.9375, 0.5, 0.9688, 0.5, 0.0, 0.0, 0.0, 0.0, 0.0, 0.0, 0.0, 0.0, 0.2188, 0.5, 0.1875, 0.5, 0.1875, 0.5, 0.2188, 0.5, 0.9375, 0.5, 0.9062, 0.5, 0.9062, 0.5, 0.9375, 0.5, 0.1875, 0.5, 0.1562, 0.5, 0.1562, 0.5, 0.1875, 0.5, 0.9062, 0.5, 0.875, 0.5, 0.875, 0.5, 0.9062, 0.5, 0.1562, 0.5, 0.125, 0.5, 0.125, 0.5, 0.1562, 0.5, 0.1875, 0.5, 0.1562, 0.5, 0.1562, 0.5, 0.1875, 0.5, 1.0, 0.5, 0.9688, 0.5, 0.9688, 0.5, 1.0, 0.5, 0.03125, 0.5, 0.0, 0.5, 0.0, 0.5, 0.03125, 0.5, 0.25, 0.5, 0.2188, 0.5, 0.2188, 0.5, 0.25, 0.5, 0.9688, 0.5, 0.9375, 0.5, 0.9375, 0.5, 0.9688, 0.5, 0.0, 0.0, 0.0, 0.0, 0.0, 0.0, 0.0, 0.0, 0.2188, 0.5, 0.1875, 0.5, 0.1875, 0.5, 0.2188, 0.5, 0.9375, 0.5, 0.9062, 0.5, 0.9062, 0.5, 0.9375, 0.5, 0.1875, 0.5, 0.1562, 0.5, 0.1562, 0.5, 0.1875, 0.5, 0.9062, 0.5, 0.875, 0.5, 0.875, 0.5, 0.9062, 0.5, 0.1562, 0.5, 0.125, 0.5, 0.125, 0.5, 0.1562, 0.5, 0.875, 0.5, 0.8438, 0.5, 0.8438, 0.5, 0.875, 0.5, 0.125, 0.5, 0.09375, 0.5, 0.09375, 0.5, 0.125, 0.5, 0.8438, 0.5, 0.8125, 0.5, 0.8125, 0.5, 0.8438, 0.5, 0.09375, 0.5, 0.0625, 0.5, 0.0625, 0.5, 0.09375, 0.5, 0.8125, 0.5, 0.7812, 0.5, 0.7812, 0.5, 0.8125, 0.5, 0.0625, 0.5, 0.03125, 0.5, 0.03125, 0.5, 0.0625, 0.5, 0.9688, 0.5, 0.9375, 0.5, 0.9688, 0.5, 0.9062, 0.5, 0.875, 0.5, 0.875, 0.5, 0.9062, 0.5, 0.1562, 0.5, 0.125, 0.5, 0.125, 0.5, 0.1562, 0.5, 0.875, 0.5, 0.8438, 0.5, 0.8438, 0.5, 0.875, 0.5, 0.125, 0.5, 0.09375, 0.5, 0.09375, 0.5, 0.125, 0.5, 0.8438, 0.5, 0.8125, 0.5, 0.8125, 0.5, 0.8438, 0.5, 0.09375, 0.5, 0.0625, 0.5, 0.0625, 0.5, 0.09375, 0.5, 0.8125, 0.5, 0.7812, 0.5, 0.7812, 0.5, 0.8125, 0.5, 0.0625, 0.5, 0.03125, 0.5, 0.03125, 0.5, 0.0625, 0.5, 0.7812, 0.5, 0.75, 0.5, 0.75, 0.5, 0.7812, 0.5, 1.0, 0.5, 0.9688, 0.5, 0.9688, 0.5, 1.0, 0.5, 0.03125, 0.5, 0.0, 0.5, 0.0, 0.5, 0.03125, 0.5, 0.25, 0.5, 0.2188, 0.5, 0.2188, 0.5, 0.25, 0.5, 0.9688, 0.5, 0.9375, 0.5, 0.9375, 0.5, 0.9688, 0.5, 0.0, 0.0, 0.0, 0.0, 0.0, 0.0, 0.0, 0.0, 0.2188, 0.5, 0.1875, 0.5, 0.1875, 0.5, 0.2188, 0.5, 0.9375, 0.5, 0.9062, 0.5, 0.9062, 0.5, 0.9375, 0.5, 0.0, 0.0, 0.0, 0.0, 0.0, 0.0, 0.2188, 0.5, 0.1875, 0.5, 0.2188, 0.5, 0.9375, 0.5, 0.9062, 0.5, 0.9375, 0.5, 0.1875, 0.5, 0.1562, 0.5, 0.1875, 0.5, 0.9062, 0.5, 0.875, 0.5, 0.9062, 0.5, 0.1562, 0.5, 0.125, 0.5, 0.1562, 0.5, 0.875, 0.5, 0.8438, 0.5, 0.875, 0.5, 0.125, 0.5, 0.09375, 0.5, 0.125, 0.5, 0.8438, 0.5, 0.8125, 0.5, 0.8438, 0.5, 0.09375, 0.5, 0.0625, 0.5, 0.09375, 0.5, 0.8125, 0.5, 0.7812, 0.5, 0.8125, 0.5, 0.0625, 0.5, 0.03125, 0.5, 0.0625, 0.5, 0.7812, 0.5, 0.75, 0.5, 0.7812, 0.5, 1.0, 0.5, 0.9688, 0.5, 1.0, 0.5, 0.03125, 0.5, 0.0, 0.5, 0.03125, 0.5, 0.25, 0.5, 0.2188, 0.5, 0.25, 0.5, 0.2968, 0.4854, 0.25, 0.49, 0.2032, 0.4854, 0.1582, 0.4717, 0.1167, 0.4496, 0.08029, 0.4197, 0.05045, 0.3833, 0.02827, 0.3418, 0.01461, 0.2968, 0.01, 0.25, 0.49, 0.25, 0.4854, 0.2968, 0.4717, 0.3418, 0.4496, 0.3833, 0.4197, 0.4197, 0.3833, 0.4496, 0.3418, 0.4717, 0.8438, 1.0, 0.875, 1.0, 0.875, 1.0, 0.8438, 1.0, 0.1875, 1.0, 0.2188, 1.0, 0.2188, 1.0, 0.1875, 1.0, 0.03125, 1.0, 0.0625, 1.0, 0.0625, 1.0, 0.03125, 1.0, 0.9062, 1.0, 0.9375, 1.0, 0.9375, 1.0, 0.9062, 1.0, 0.75, 1.0, 0.7812, 1.0, 0.7812, 1.0, 0.75, 1.0, 0.9688, 1.0, 1.0, 1.0, 1.0, 1.0, 0.9688, 1.0, 0.09375, 1.0, 0.125, 1.0, 0.125, 1.0, 0.09375, 1.0, 0.8125, 1.0, 0.8438, 1.0, 0.8438, 1.0, 0.8125, 1.0, 0.1562, 1.0, 0.1875, 1.0, 0.1875, 1.0, 0.1562, 1.0, 0.0, 1.0, 0.03125, 1.0, 0.03125, 1.0, 0.0, 1.0, 0.875, 1.0, 0.9062, 1.0, 0.9062, 1.0, 0.875, 1.0, 0.0, 0.0, 0.0, 0.0, 0.0, 0.0, 0.0, 0.0, 0.2188, 1.0, 0.25, 1.0, 0.25, 1.0, 0.2188, 1.0, 0.0625, 1.0, 0.09375, 1.0, 0.09375, 1.0, 0.0625, 1.0, 0.9375, 1.0, 0.9688, 1.0, 0.9688, 1.0, 0.9375, 1.0, 0.7812, 1.0, 0.8125, 1.0, 0.8125, 1.0, 0.7812, 1.0])
me_cylinder_002.use_remesh_preserve_volume = False
me_cylinder_002.use_remesh_preserve_attributes = False
me_cylinder_002.use_mirror_vertex_groups = False
me_cylinder_002.update()

# ---- objects
ob_windows_border = bpy.data.objects.new('windows border', me_cylinder)
ob_seat3_r = bpy.data.objects.new('seat3.R', me_cube)
ob_seat3_l = bpy.data.objects.new('seat3.L', me_cube_002)
ob_cube = bpy.data.objects.new('Cube', me_cube_003)
ob_seat2_r = bpy.data.objects.new('seat2.R', me_cube_004)
ob_seat2_l = bpy.data.objects.new('seat2.L', me_cube_005)
ob_seat1_r = bpy.data.objects.new('seat1.R', me_cube_006)
ob_seat1_l = bpy.data.objects.new('seat1.L', me_cube_007)
ob_separator = bpy.data.objects.new('separator', me_plane)
ob_main_seat = bpy.data.objects.new('main seat', me_cube_008)
ob_cockpit = bpy.data.objects.new('cockpit', me_cylinder_001)
ob_railing = bpy.data.objects.new('railing', me_plane_001)
ob_railing_ts = bpy.data.objects.new('railing Ts', me_plane_002)
ob_train = bpy.data.objects.new('train', me_cylinder_002)

# ---- transforms, parenting, visibility, modifiers, constraints
ob_windows_border.location = (-0.001976, 0.3071, -0.00811)
ob_windows_border.scale = (0.837, 0.837, 0.837)
ob_windows_border.lineart.crease_threshold = 0.0
_m = ob_windows_border.modifiers.new('Skin', 'SKIN')
_m = ob_windows_border.modifiers.new('Bevel', 'BEVEL')
_m.width = 0.009
_m.width_pct = 0.009
_m = ob_windows_border.modifiers.new('Decimate', 'DECIMATE')
_m.ratio = 0.2004
_m = ob_windows_border.modifiers.new('Auto Smooth', 'NODES')
_m.node_group = ng_auto_smooth
_gi = [s.identifier for s in ng_auto_smooth.interface.items_tree if s.item_type == 'SOCKET' and s.in_out == 'INPUT']
_m[_gi[1]] = 0.5236  # Angle
ob_seat3_r.location = (0.08629, -0.806, -0.27)
ob_seat3_r.scale = (1.44, 1.44, 1.44)
ob_seat3_r.lineart.crease_threshold = 0.0
_m = ob_seat3_r.modifiers.new('Bevel', 'BEVEL')
_m.width = 0.053
_m.width_pct = 0.053
_m.segments = 2
_m.angle_limit = 1.396
_m = ob_seat3_r.modifiers.new('Array', 'ARRAY')
_m.count = 4
_m.constant_offset_displace = (0.0, 0.0, 0.0)
_m.relative_offset_displace = (0.0, 1.0, 0.0)
_m = ob_seat3_r.modifiers.new('Auto Smooth', 'NODES')
_m.node_group = ng_auto_smooth
_gi = [s.identifier for s in ng_auto_smooth.interface.items_tree if s.item_type == 'SOCKET' and s.in_out == 'INPUT']
_m[_gi[1]] = 0.5236  # Angle
ob_seat3_l.location = (0.08629, 1.01, -0.27)
ob_seat3_l.rotation_euler = (0.0, -0.0, 3.142)
ob_seat3_l.scale = (1.44, 1.44, 1.44)
ob_seat3_l.lineart.crease_threshold = 0.0
_m = ob_seat3_l.modifiers.new('Bevel', 'BEVEL')
_m.width = 0.053
_m.width_pct = 0.053
_m.segments = 2
_m.angle_limit = 1.396
_m = ob_seat3_l.modifiers.new('Array', 'ARRAY')
_m.count = 4
_m.constant_offset_displace = (0.0, 0.0, 0.0)
_m.relative_offset_displace = (0.0, 1.0, 0.0)
_m = ob_seat3_l.modifiers.new('Auto Smooth', 'NODES')
_m.node_group = ng_auto_smooth
_gi = [s.identifier for s in ng_auto_smooth.interface.items_tree if s.item_type == 'SOCKET' and s.in_out == 'INPUT']
_m[_gi[1]] = 0.5236  # Angle
ob_cube.location = (-0.001976, 4.334, 1.224)
ob_cube.scale = (0.72, 0.72, 0.72)
ob_cube.display_type = 'WIRE'
ob_cube.lineart.crease_threshold = 0.0
ob_seat2_r.location = (0.08629, -4.196, -0.27)
ob_seat2_r.scale = (1.44, 1.44, 1.44)
ob_seat2_r.lineart.crease_threshold = 0.0
_m = ob_seat2_r.modifiers.new('Bevel', 'BEVEL')
_m.width = 0.053
_m.width_pct = 0.053
_m.segments = 2
_m.angle_limit = 1.396
_m = ob_seat2_r.modifiers.new('Array', 'ARRAY')
_m.count = 4
_m.constant_offset_displace = (0.0, 0.0, 0.0)
_m.relative_offset_displace = (0.0, 1.0, 0.0)
_m = ob_seat2_r.modifiers.new('Auto Smooth', 'NODES')
_m.node_group = ng_auto_smooth
_gi = [s.identifier for s in ng_auto_smooth.interface.items_tree if s.item_type == 'SOCKET' and s.in_out == 'INPUT']
_m[_gi[1]] = 0.5236  # Angle
ob_seat2_l.location = (0.08629, -2.38, -0.27)
ob_seat2_l.rotation_euler = (0.0, -0.0, 3.142)
ob_seat2_l.scale = (1.44, 1.44, 1.44)
ob_seat2_l.lineart.crease_threshold = 0.0
_m = ob_seat2_l.modifiers.new('Bevel', 'BEVEL')
_m.width = 0.053
_m.width_pct = 0.053
_m.segments = 2
_m.angle_limit = 1.396
_m = ob_seat2_l.modifiers.new('Array', 'ARRAY')
_m.count = 4
_m.constant_offset_displace = (0.0, 0.0, 0.0)
_m.relative_offset_displace = (0.0, 1.0, 0.0)
_m = ob_seat2_l.modifiers.new('Auto Smooth', 'NODES')
_m.node_group = ng_auto_smooth
_gi = [s.identifier for s in ng_auto_smooth.interface.items_tree if s.item_type == 'SOCKET' and s.in_out == 'INPUT']
_m[_gi[1]] = 0.5236  # Angle
ob_seat1_r.location = (0.08629, -7.444, -0.27)
ob_seat1_r.scale = (1.44, 1.44, 1.44)
ob_seat1_r.lineart.crease_threshold = 0.0
_m = ob_seat1_r.modifiers.new('Bevel', 'BEVEL')
_m.width = 0.053
_m.width_pct = 0.053
_m.segments = 2
_m.angle_limit = 1.396
_m = ob_seat1_r.modifiers.new('Array', 'ARRAY')
_m.count = 4
_m.constant_offset_displace = (0.0, 0.0, 0.0)
_m.relative_offset_displace = (0.0, 1.0, 0.0)
_m = ob_seat1_r.modifiers.new('Auto Smooth', 'NODES')
_m.node_group = ng_auto_smooth
_gi = [s.identifier for s in ng_auto_smooth.interface.items_tree if s.item_type == 'SOCKET' and s.in_out == 'INPUT']
_m[_gi[1]] = 0.5236  # Angle
ob_seat1_l.location = (0.08629, -5.629, -0.27)
ob_seat1_l.rotation_euler = (0.0, -0.0, 3.142)
ob_seat1_l.scale = (1.44, 1.44, 1.44)
ob_seat1_l.lineart.crease_threshold = 0.0
_m = ob_seat1_l.modifiers.new('Bevel', 'BEVEL')
_m.width = 0.053
_m.width_pct = 0.053
_m.segments = 2
_m.angle_limit = 1.396
_m = ob_seat1_l.modifiers.new('Array', 'ARRAY')
_m.count = 4
_m.constant_offset_displace = (0.0, 0.0, 0.0)
_m.relative_offset_displace = (0.0, 1.0, 0.0)
_m = ob_seat1_l.modifiers.new('Auto Smooth', 'NODES')
_m.node_group = ng_auto_smooth
_gi = [s.identifier for s in ng_auto_smooth.interface.items_tree if s.item_type == 'SOCKET' and s.in_out == 'INPUT']
_m[_gi[1]] = 0.5236  # Angle
ob_separator.location = (-0.001976, 0.3071, -0.00811)
ob_separator.scale = (1.44, 1.44, 1.44)
ob_separator.lineart.crease_threshold = 0.0
ob_main_seat.location = (-0.441, 3.498, 0.7029)
ob_main_seat.rotation_euler = (0.0, -0.0, -1.571)
ob_main_seat.scale = (1.44, 1.44, 1.44)
ob_main_seat.lineart.crease_threshold = 0.0
_m = ob_main_seat.modifiers.new('Bevel', 'BEVEL')
_m.width = 0.053
_m.width_pct = 0.053
_m.segments = 2
_m.angle_limit = 1.396
_m = ob_main_seat.modifiers.new('Auto Smooth', 'NODES')
_m.node_group = ng_auto_smooth
_gi = [s.identifier for s in ng_auto_smooth.interface.items_tree if s.item_type == 'SOCKET' and s.in_out == 'INPUT']
_m[_gi[1]] = 0.5236  # Angle
ob_cockpit.location = (-0.001976, 0.3071, -0.00811)
ob_cockpit.scale = (0.837, 0.837, 0.837)
ob_cockpit.lineart.crease_threshold = 0.0
_m = ob_cockpit.modifiers.new('Solidify', 'SOLIDIFY')
_m.thickness = 0.026
_m.nonmanifold_thickness_mode = 'FIXED'
_m.nonmanifold_merge_threshold = 0.0003
_m = ob_cockpit.modifiers.new('Auto Smooth', 'NODES')
_m.node_group = ng_auto_smooth
_gi = [s.identifier for s in ng_auto_smooth.interface.items_tree if s.item_type == 'SOCKET' and s.in_out == 'INPUT']
_m[_gi[1]] = 0.5236  # Angle
ob_railing.location = (-0.001976, 0.3071, -0.00811)
ob_railing.scale = (1.44, 1.44, 1.44)
ob_railing.lineart.crease_threshold = 0.0
_m = ob_railing.modifiers.new('Skin', 'SKIN')
_m = ob_railing.modifiers.new('Bevel', 'BEVEL')
_m.width = 0.029
_m.width_pct = 0.029
_m.segments = 2
_m = ob_railing.modifiers.new('Mirror', 'MIRROR')
ob_railing_ts.location = (-0.001976, 0.3071, -0.00811)
ob_railing_ts.scale = (1.44, 1.44, 1.44)
ob_railing_ts.lineart.crease_threshold = 0.0
_m = ob_railing_ts.modifiers.new('Skin', 'SKIN')
_m = ob_railing_ts.modifiers.new('Bevel', 'BEVEL')
_m.width = 0.029
_m.width_pct = 0.029
_m.segments = 2
_m = ob_railing_ts.modifiers.new('Mirror', 'MIRROR')
ob_train.location = (-0.001976, 0.3071, -0.00811)
ob_train.scale = (0.837, 0.837, 0.837)
ob_train.lineart.crease_threshold = 0.0
_m = ob_train.modifiers.new('Solidify', 'SOLIDIFY')
_m.thickness = 0.026
_m.nonmanifold_thickness_mode = 'FIXED'
_m.nonmanifold_merge_threshold = 0.0003
_m = ob_train.modifiers.new('Boolean', 'BOOLEAN')
_m.object = ob_cube
_m.solver = 'FAST'
_m = ob_train.modifiers.new('Auto Smooth', 'NODES')
_m.node_group = ng_auto_smooth
_gi = [s.identifier for s in ng_auto_smooth.interface.items_tree if s.item_type == 'SOCKET' and s.in_out == 'INPUT']
_m[_gi[1]] = 0.5236  # Angle

# ---- collection membership
col_collection.objects.link(ob_windows_border)
col_collection.objects.link(ob_seat3_r)
col_collection.objects.link(ob_seat3_l)
col_collection.objects.link(ob_cube)
col_collection.objects.link(ob_seat2_r)
col_collection.objects.link(ob_seat2_l)
col_collection.objects.link(ob_seat1_r)
col_collection.objects.link(ob_seat1_l)
col_collection.objects.link(ob_separator)
col_collection.objects.link(ob_main_seat)
col_collection.objects.link(ob_cockpit)
col_collection.objects.link(ob_railing)
col_collection.objects.link(ob_railing_ts)
col_collection.objects.link(ob_train)

# ---- scene / render settings (as saved in the file)
scene.frame_start = 1; scene.frame_end = 250; scene.frame_set(1)
scene.render.engine = 'BLENDER_EEVEE_NEXT'
scene.cycles.use_denoising = False
scene.cycles.samples = 128
scene.cycles.sampling_pattern = 'TABULATED_SOBOL'
scene.cycles.use_adaptive_sampling = False
scene.cycles.use_light_tree = False
scene.view_settings.view_transform = 'Filmic'
bpy.context.view_layer.update()

# ---- added for rendering (the .blend has no active camera and no usable light): camera, sun
cam_auto = bpy.data.cameras.new('AutoCamera')
cam_auto.lens = 50.0
cam_auto.sensor_width = 36.0
cam_auto.clip_end = 1000.0
ob_auto_camera = bpy.data.objects.new('AutoCamera', cam_auto)
scene.collection.objects.link(ob_auto_camera)
ob_auto_camera.location = (13.9873, -18.0924, 12.5902)
ob_auto_camera.rotation_euler = (1.09748, -7.21219e-08, 0.694738)
scene.camera = ob_auto_camera
light_auto_sun = bpy.data.lights.new('AutoSun', 'SUN')
light_auto_sun.energy = 3.0
light_auto_sun.angle = 0.0523599
ob_auto_sun = bpy.data.objects.new('AutoSun', light_auto_sun)
scene.collection.objects.link(ob_auto_sun)
ob_auto_sun.rotation_euler = (0.872665, 0.174533, 0.523599)
bpy.context.view_layer.update()
